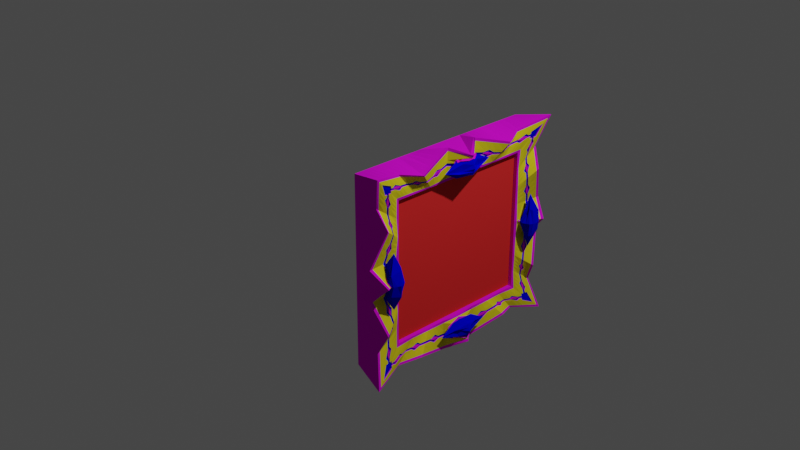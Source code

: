 # Source: FakeTV.blend  (saved by Blender 3.5.10; exported with 4.5.12 LTS)
import bpy
from mathutils import Matrix  # noqa: F401  (used for matrix-valued properties, if any)

bpy.ops.wm.read_factory_settings(use_empty=True)
scene = bpy.context.scene
scene.name = 'Scene'

# ---- collections
col_collection = bpy.data.collections.new('Collection'); scene.collection.children.link(col_collection)

# ---- materials (node trees are filled in below, after node groups)
mat_material = bpy.data.materials.new('Material')
mat_material.alpha_threshold = 0.0
mat_material.use_transparent_shadow = False
mat_material.diffuse_color = (0.8, 0.6857, 0.01783, 1.0)
mat_material.roughness = 0.5
mat_material.line_color = (0.0, 0.0, 0.0, 1.0)
mat_material_001 = bpy.data.materials.new('Material.001')
mat_material_001.use_transparent_shadow = False
mat_material_001.diffuse_color = (0.8, 0.03107, 0.03107, 1.0)
mat_material_002 = bpy.data.materials.new('Material.002')
mat_material_002.use_transparent_shadow = False
mat_material_002.diffuse_color = (0.8, 0.006109, 0.7619, 1.0)
mat_material_003 = bpy.data.materials.new('Material.003')
mat_material_003.use_transparent_shadow = False
mat_material_003.diffuse_color = (0.000532, 0.001344, 0.8, 1.0)

# ---- material node trees

# ---- world
world_world = bpy.data.worlds.new('World'); scene.world = world_world
world_world.use_nodes = True; world_world.node_tree.nodes.clear()
_N = world_world.node_tree.nodes; _L = world_world.node_tree.links
n0 = _N.new('ShaderNodeOutputWorld'); n0.name = 'World Output'; n0.location = (300, 300)
n1 = _N.new('ShaderNodeBackground'); n1.name = 'Background'; n1.location = (10, 300)
n1.inputs[0].default_value = (0.05088, 0.05088, 0.05088, 1.0)
_L.new(n1.outputs[0], n0.inputs[0])
n0.is_active_output = True
world_world.color = (0.05088, 0.05088, 0.05088)
world_world.use_sun_shadow = False
world_world.sun_shadow_jitter_overblur = 0.0

# ---- cameras
cam_camera = bpy.data.cameras.new('Camera')
cam_camera.clip_end = 100.0
cam_camera.ortho_scale = 7.314

# ---- lights
light_light = bpy.data.lights.new('Light', 'POINT')
light_light.transmission_factor = 0.0
light_light.energy = 1000.0
light_light.shadow_soft_size = 0.1
light_light.shadow_maximum_resolution = 0.006
light_light.use_absolute_resolution = True

# ---- meshes
me_cube = bpy.data.meshes.new('Cube')
me_cube.from_pydata([(0.8418, -0.8, 0.75), (0.8418, -0.8, 0.0), (0.9479, -1.15, 1.089), (1.001, -1.067, 0.0), (0.8004, -0.8, 0.75), (0.8004, -0.8, 0.0), (0.8004, 0.0, 0.0), (1.001, 0.0, 1.0), (0.8418, 0.0, 0.75), (0.8004, 0.0, 0.75), (0.8418, -1.067, 0.75), (0.9406, -1.019, 0.5446), (0.8418, -1.154, 0.1678), (0.8418, -0.8, 0.5625), (0.8418, -0.8, 0.375), (0.8418, -0.8, 0.1875), (0.8004, -0.8, 0.5625), (0.8004, -0.8, 0.375), (0.8004, -0.8, 0.1875), (0.8418, -0.8, 1.0), (0.9406, -0.5809, 0.9554), (0.8418, -0.179, 1.082), (0.8004, -0.6, 0.75), (0.8004, -0.4, 0.75), (0.8004, -0.2, 0.75), (0.8418, -0.6, 0.75), (0.8418, -0.4, 0.75), (0.8418, -0.2, 0.75), (0.5587, -1.067, 1.0), (0.5587, -1.067, 0.0), (0.5587, 0.0, 1.0), (0.5587, -1.067, 0.25), (0.5587, -1.067, 0.5), (0.5587, -1.067, 0.75), (0.5587, -0.2667, 1.0), (0.5587, -0.5333, 1.0), (0.5587, -0.8, 1.0), (0.8418, -1.119, 0.1698), (0.8135, -1.146, 0.176), (0.9571, -1.067, 0.0), (0.9854, -1.04, 0.0), (0.8418, -0.1811, 1.049), (0.8135, -0.1878, 1.074), (0.9571, 0.0, 1.0), (0.9854, 0.0, 0.975), (0.9373, -1.115, 1.055), (0.909, -1.142, 1.08), (0.8418, -1.04, 0.7312), (0.8135, -1.067, 0.75), (0.9307, -0.9972, 0.5277), (0.9024, -1.024, 0.5402), (0.8418, -0.78, 0.975), (0.8135, -0.8, 1.0), (0.9307, -0.5628, 0.9348), (0.9024, -0.5762, 0.9598), (0.8283, -0.8, 0.1875), (0.8418, -0.8319, 0.1857), (0.8283, -0.8, 0.0), (0.8561, -0.824, 0.0), (0.8283, -0.2, 0.75), (0.8418, -0.1981, 0.7799), (0.8283, 0.0, 0.75), (0.8561, 0.0, 0.7725), (0.8283, -0.8, 0.75), (0.8513, -0.8315, 0.7805), (0.8283, -0.8, 0.5625), (0.8418, -0.824, 0.5794), (0.8283, -0.8, 0.375), (0.8507, -0.8197, 0.3903), (0.8283, -0.6, 0.75), (0.8418, -0.618, 0.7725), (0.8283, -0.4, 0.75), (0.8507, -0.4163, 0.7685), (0.9208, -0.932, 0.0), (0.9208, 0.0, 0.8737), (0.8863, -0.4815, 0.8425), (0.8951, -0.4976, 0.8608), (0.8418, -0.6901, 0.8626), (0.8418, -0.7079, 0.8849), (0.8863, -0.8987, 0.4514), (0.8951, -0.9182, 0.4665), (0.8418, -0.9596, 0.1786), (0.8418, -0.9912, 0.1769), (0.8418, -0.9201, 0.647), (0.8418, -0.9439, 0.6637), (0.9137, 0.0, 0.8626), (0.9279, 0.0, 0.8849), (0.8418, -0.1905, 0.8996), (0.8418, -0.1887, 0.9292), (0.9137, -0.9201, 0.0), (0.9279, -0.9439, 0.0), (0.904, -0.5139, 0.8793), (0.8418, -0.7259, 0.9074), (0.904, -0.9379, 0.4818), (0.8418, -1.023, 0.1751), (0.8418, -0.9679, 0.6806), (0.9423, 0.0, 0.9074), (0.8418, -0.1868, 0.9592), (0.9423, -0.9679, 0.0), (0.8774, -0.4652, 0.824), (0.8418, -0.6721, 0.8401), (0.88, -0.9263, 0.8723), (0.8774, -0.8789, 0.4361), (0.8418, -0.9277, 0.1804), (0.8418, -0.8961, 0.6301), (0.8993, 0.0, 0.8401), (0.8418, -0.1924, 0.8697), (0.8993, -0.8961, 0.0), (0.8912, -1.087, 0.3562), (0.8418, -0.8, 0.2812), (0.8004, -0.8, 0.2812), (0.5587, -1.067, 0.375), (0.8863, -1.058, 0.3487), (0.8579, -1.085, 0.3581), (0.8283, -0.8, 0.2812), (0.8462, -0.8258, 0.288), (0.8662, -0.9419, 0.3184), (0.8684, -0.9547, 0.3217), (0.864, -0.9291, 0.315), (0.8729, -0.9805, 0.3285), (0.8596, -0.9033, 0.3083), (0.8912, -1.043, 0.6473), (0.8418, -0.8, 0.4688), (0.8004, -0.8, 0.4688), (0.5587, -1.067, 0.625), (0.8579, -1.045, 0.6451), (0.8863, -1.019, 0.6295), (0.8462, -0.8219, 0.4848), (0.8283, -0.8, 0.4688), (0.8662, -0.9202, 0.5571), (0.864, -0.9094, 0.5492), (0.8684, -0.931, 0.5651), (0.8729, -0.9529, 0.5812), (0.8596, -0.8875, 0.5331), (0.8949, -1.109, 0.9197), (0.8418, -0.8, 0.6562), (0.8004, -0.8, 0.6562), (0.5587, -1.067, 0.875), (0.8612, -1.104, 0.9152), (0.8895, -1.078, 0.8933), (0.8465, -0.8278, 0.68), (0.8283, -0.8, 0.6562), (0.868, -0.9527, 0.7867), (0.8704, -0.9665, 0.7984), (0.8657, -0.939, 0.7749), (0.8752, -0.9943, 0.8221), (0.8609, -0.9112, 0.7512), (0.8949, -0.9752, 1.045), (0.8004, -0.7, 0.75), (0.8418, -0.7, 0.75), (0.5587, -0.9333, 1.0), (0.8895, -0.9477, 1.015), (0.8612, -0.971, 1.04), (0.8283, -0.7, 0.75), (0.8465, -0.7248, 0.7765), (0.868, -0.8362, 0.8959), (0.8704, -0.8485, 0.909), (0.8657, -0.824, 0.8827), (0.8752, -0.8733, 0.9356), (0.8609, -0.7992, 0.8562), (0.8912, -0.6905, 0.9777), (0.8004, -0.5, 0.75), (0.8418, -0.5, 0.75), (0.5587, -0.6667, 1.0), (0.8863, -0.6714, 0.9549), (0.8579, -0.6881, 0.9799), (0.8283, -0.5, 0.75), (0.8462, -0.5171, 0.7705), (0.8662, -0.5943, 0.8627), (0.8684, -0.6028, 0.8729), (0.864, -0.5858, 0.8526), (0.8729, -0.6199, 0.8934), (0.8596, -0.5686, 0.832), (0.8912, -0.38, 1.019), (0.8004, -0.3, 0.75), (0.8418, -0.3, 0.75), (0.5587, -0.4, 1.0), (0.8579, -0.382, 1.017), (0.8863, -0.372, 0.9919), (0.8462, -0.3072, 0.7742), (0.8283, -0.3, 0.75), (0.8662, -0.3396, 0.883), (0.864, -0.336, 0.8711), (0.8684, -0.3431, 0.895), (0.8729, -0.3504, 0.9192), (0.8596, -0.3288, 0.8469), (0.848, -0.8234, 0.3289), (0.8444, -0.8282, 0.2471), (0.8525, -0.9131, 0.2571), (0.8667, -0.8936, 0.3594), (0.8791, -0.9401, 0.3796), (0.8578, -0.9693, 0.2638), (0.8604, -0.9976, 0.2671), (0.8853, -0.9635, 0.3898), (0.8551, -0.9413, 0.2605), (0.8729, -0.917, 0.3696), (0.8685, -1.082, 0.2771), (0.904, -1.034, 0.4203), (0.8564, -0.9553, 0.2621), (0.876, -0.9285, 0.3746), (0.8283, -0.8, 0.2438), (0.8283, -0.8, 0.3187), (0.8004, -0.8, 0.2438), (0.8004, -0.8, 0.3187), (0.8757, -1.06, 0.4309), (0.8402, -1.109, 0.2853), (0.5587, -1.067, 0.325), (0.5587, -1.067, 0.425), (0.8418, -0.8, 0.2438), (0.8418, -0.8, 0.3187), (0.8714, -1.114, 0.2809), (0.911, -1.06, 0.4316), (0.8444, -0.8227, 0.5226), (0.848, -0.821, 0.447), (0.8667, -0.8841, 0.4943), (0.8525, -0.8909, 0.5719), (0.8578, -0.9362, 0.6045), (0.8791, -0.9259, 0.5257), (0.8853, -0.9469, 0.5414), (0.8604, -0.9589, 0.6209), (0.904, -1.01, 0.5887), (0.8685, -1.027, 0.6702), (0.8729, -0.9051, 0.5101), (0.8551, -0.9137, 0.5883), (0.876, -0.9155, 0.5179), (0.8564, -0.9249, 0.5964), (0.8283, -0.8, 0.4313), (0.8283, -0.8, 0.5063), (0.8004, -0.8, 0.4313), (0.8004, -0.8, 0.5063), (0.8418, -0.8, 0.4313), (0.8418, -0.8, 0.5063), (0.8402, -1.054, 0.687), (0.8757, -1.037, 0.6031), (0.5587, -1.067, 0.575), (0.5587, -1.067, 0.675), (0.911, -1.033, 0.6062), (0.8714, -1.052, 0.6884), (0.8485, -0.8293, 0.7202), (0.8446, -0.8263, 0.6397), (0.8532, -0.9051, 0.7027), (0.8685, -0.9172, 0.7996), (0.8819, -0.9755, 0.8523), (0.859, -0.9574, 0.7445), (0.8618, -0.9837, 0.7655), (0.8886, -1.005, 0.8788), (0.8561, -0.9314, 0.7237), (0.8752, -0.9465, 0.8261), (0.8704, -1.063, 0.8285), (0.9087, -1.093, 0.9582), (0.8575, -0.9444, 0.7341), (0.8786, -0.961, 0.8392), (0.8283, -0.8, 0.6187), (0.8283, -0.8, 0.6938), (0.8004, -0.8, 0.6187), (0.8004, -0.8, 0.6938), (0.8418, -0.8, 0.6187), (0.8418, -0.8, 0.6938), (0.8803, -1.119, 0.9813), (0.8421, -1.089, 0.8491), (0.5587, -1.067, 0.825), (0.5587, -1.067, 0.925), (0.8736, -1.092, 0.8518), (0.9161, -1.125, 0.9876), (0.8446, -0.6821, 0.7749), (0.8485, -0.7675, 0.7781), (0.8685, -0.85, 0.8626), (0.8532, -0.7483, 0.8497), (0.859, -0.7923, 0.8994), (0.8819, -0.9047, 0.9186), (0.8886, -0.9322, 0.9468), (0.8618, -0.8144, 0.9243), (0.8752, -0.8775, 0.8908), (0.8561, -0.7704, 0.8747), (0.9087, -1.015, 1.031), (0.8704, -0.8806, 0.9991), (0.8786, -0.8911, 0.9047), (0.8575, -0.7813, 0.887), (0.8283, -0.74, 0.75), (0.8283, -0.66, 0.75), (0.8004, -0.66, 0.75), (0.8004, -0.74, 0.75), (0.5587, -0.9867, 1.0), (0.5587, -0.88, 1.0), (0.8421, -0.9026, 1.024), (0.8803, -1.039, 1.056), (0.8418, -0.66, 0.75), (0.8418, -0.74, 0.75), (0.8736, -0.9051, 1.027), (0.9161, -1.045, 1.063), (0.848, -0.4768, 0.7697), (0.8444, -0.5575, 0.7713), (0.8525, -0.61, 0.8353), (0.8667, -0.5273, 0.8288), (0.8791, -0.5607, 0.868), (0.8578, -0.6448, 0.8777), (0.8604, -0.6623, 0.899), (0.8853, -0.5775, 0.8877), (0.8551, -0.6275, 0.8566), (0.8729, -0.5441, 0.8485), (0.8685, -0.7149, 0.963), (0.904, -0.628, 0.9469), (0.8564, -0.6362, 0.8671), (0.876, -0.5524, 0.8583), (0.8283, -0.54, 0.75), (0.8283, -0.46, 0.75), (0.8004, -0.46, 0.75), (0.8004, -0.54, 0.75), (0.5587, -0.72, 1.0), (0.5587, -0.6133, 1.0), (0.8757, -0.6433, 0.9719), (0.8402, -0.7329, 0.988), (0.8418, -0.46, 0.75), (0.8418, -0.54, 0.75), (0.911, -0.6466, 0.9688), (0.8714, -0.7343, 0.9866), (0.8444, -0.2636, 0.7765), (0.848, -0.3508, 0.7719), (0.8667, -0.3834, 0.8377), (0.8525, -0.2743, 0.856), (0.8578, -0.2814, 0.9087), (0.8791, -0.4049, 0.8813), (0.8853, -0.4158, 0.9033), (0.8604, -0.2849, 0.9352), (0.904, -0.4483, 0.9691), (0.8685, -0.2956, 1.015), (0.8729, -0.3942, 0.8596), (0.8551, -0.2778, 0.8825), (0.876, -0.3996, 0.8705), (0.8564, -0.2796, 0.8956), (0.8283, -0.34, 0.75), (0.8283, -0.26, 0.75), (0.8004, -0.26, 0.75), (0.8004, -0.34, 0.75), (0.8418, -0.26, 0.75), (0.8418, -0.34, 0.75), (0.5587, -0.4533, 1.0), (0.5587, -0.3467, 1.0), (0.8402, -0.3043, 1.04), (0.8757, -0.4597, 0.9941), (0.8714, -0.2996, 1.044), (0.911, -0.4604, 0.9934), (0.923, -1.068, 1.01), (0.887, -0.93, 0.923), (0.8843, -0.9537, 0.8744), (0.8843, -0.928, 0.8984), (0.887, -0.9796, 0.8765), (0.8318, -0.9754, 0.1778), (0.8318, -0.9596, 0.1786), (0.9108, -0.932, 0.0), (0.9037, -0.9201, 0.0), (0.8318, -0.1896, 0.9144), (0.8318, -0.1905, 0.8996), (0.9108, 0.0, 0.8737), (0.9037, 0.0, 0.8626), (0.8843, -0.9735, 0.918), (0.8796, -0.9579, 0.9029), (0.8318, -0.932, 0.6553), (0.8318, -0.9201, 0.647), (0.8807, -0.9084, 0.459), (0.8763, -0.8987, 0.4514), (0.8318, -0.699, 0.8737), (0.8318, -0.6901, 0.8626), (0.8807, -0.4896, 0.8517), (0.8763, -0.4815, 0.8425), (0.8318, -0.9912, 0.1769), (0.9179, -0.9439, 0.0), (0.8318, -0.1887, 0.9292), (0.9179, 0.0, 0.8849), (0.889, -0.9891, 0.9331), (0.8318, -0.9439, 0.6637), (0.8851, -0.9182, 0.4665), (0.8318, -0.7079, 0.8849), (0.8851, -0.4976, 0.8608), (0.87, -0.9263, 0.8723), (0.8986, -1.021, 0.9637), (0.854, -0.336, 0.8711), (0.8629, -0.3942, 0.8596), (0.8584, -0.6028, 0.8729), (0.8691, -0.5607, 0.868), (0.854, -0.5858, 0.8526), (0.8451, -0.6275, 0.8566), (0.8604, -0.8485, 0.909), (0.849, -0.7923, 0.8994), (0.8557, -0.824, 0.8827), (0.8652, -0.8775, 0.8908), (0.8604, -0.9665, 0.7984), (0.8719, -0.9755, 0.8523), (0.854, -0.9094, 0.5492), (0.8629, -0.9051, 0.5101), (0.8584, -0.9547, 0.3217), (0.8691, -0.9401, 0.3796), (0.854, -0.9291, 0.315), (0.8451, -0.9413, 0.2605), (0.8557, -0.939, 0.7749), (0.8461, -0.9314, 0.7237), (0.8584, -0.931, 0.5651), (0.8478, -0.9362, 0.6045), (0.8584, -0.3431, 0.895), (0.8478, -0.2814, 0.9087), (0.913, -1.068, 1.01), (0.8478, -0.9693, 0.2638), (0.8629, -0.917, 0.3696), (0.8629, -0.9805, 0.3285), (0.8496, -0.9033, 0.3083), (0.8451, -0.9137, 0.5883), (0.8691, -0.9259, 0.5257), (0.8629, -0.9529, 0.5812), (0.8496, -0.8875, 0.5331), (0.849, -0.9574, 0.7445), (0.8652, -0.9465, 0.8261), (0.8652, -0.9943, 0.8221), (0.8509, -0.9112, 0.7512), (0.8719, -0.9047, 0.9186), (0.8461, -0.7704, 0.8747), (0.8652, -0.8733, 0.9356), (0.8509, -0.7992, 0.8562), (0.8478, -0.6448, 0.8777), (0.8629, -0.5441, 0.8485), (0.8629, -0.6199, 0.8934), (0.8496, -0.5686, 0.832), (0.8451, -0.2778, 0.8825), (0.8691, -0.4049, 0.8813), (0.8629, -0.3504, 0.9192), (0.8496, -0.3288, 0.8469), (0.8464, -0.9553, 0.2621), (0.866, -0.9285, 0.3746), (0.866, -0.9155, 0.5179), (0.8464, -0.9249, 0.5964), (0.877, -0.9796, 0.8765), (0.8786, -1.005, 0.8788), (0.8743, -0.9537, 0.8744), (0.8475, -0.9444, 0.7341), (0.8758, -0.9668, 0.8754), (0.8686, -0.961, 0.8392), (0.877, -0.93, 0.923), (0.8786, -0.9322, 0.9468), (0.8743, -0.928, 0.8984), (0.8758, -0.929, 0.9108), (0.8686, -0.8911, 0.9047), (0.8475, -0.7813, 0.887), (0.8464, -0.6362, 0.8671), (0.866, -0.5524, 0.8583), (0.866, -0.3996, 0.8705), (0.8464, -0.2796, 0.8956)], [], [(139, 249, 263, 134), (15, 1, 57, 55), (4, 255, 136, 254, 16, 229, 123, 228, 17, 203, 110, 202, 18, 5, 6), (153, 149, 287, 278), (4, 6, 9, 24, 332, 174, 333, 23, 306, 161, 307, 22, 280, 148, 281), (41, 44, 7, 21), (135, 256, 252, 141), (122, 230, 226, 128), (109, 208, 200, 114), (40, 37, 12, 3), (112, 197, 211, 108), (126, 221, 237, 121), (151, 275, 288, 147), (164, 301, 314, 160), (178, 325, 340, 173), (61, 8, 27, 59), (180, 175, 335, 330), (166, 162, 313, 304), (160, 165, 311, 315), (173, 177, 339, 341), (7, 43, 42, 21), (121, 237, 232, 125), (108, 211, 204, 113), (3, 12, 38, 39), (147, 152, 285, 289), (134, 263, 258, 138), (39, 38, 31, 29), (109, 209, 186, 115), (1, 15, 56, 58), (27, 8, 62, 60), (177, 176, 336, 339), (43, 30, 34, 42), (138, 258, 261, 137), (149, 286, 264, 154), (135, 257, 238, 140), (125, 232, 235, 124), (122, 231, 212, 127), (113, 204, 207, 111), (152, 150, 282, 285), (162, 312, 290, 167), (165, 163, 308, 311), (175, 334, 316, 179), (81, 194, 393, 348), (114, 200, 202, 110), (55, 57, 5, 18), (9, 61, 59, 24), (181, 329, 183), (346, 242, 387, 429), (148, 153, 278, 281), (142, 251, 143), (141, 252, 254, 136), (129, 225, 131), (128, 226, 228, 123), (116, 199, 117), (155, 277, 156), (161, 166, 304, 307), (168, 303, 169), (174, 180, 330, 333), (268, 158, 415, 383), (217, 80, 371, 406), (118, 199, 116), (82, 90, 366, 365), (143, 251, 434, 386), (84, 216, 397, 370), (250, 143, 386, 432), (191, 82, 365, 401), (185, 319, 327), (171, 297, 301, 164), (172, 293, 299), (158, 271, 275, 151), (159, 267, 273), (145, 245, 249, 139), (251, 144, 394, 434), (119, 193, 197, 112), (183, 329, 444, 398), (98, 94, 37, 40), (146, 241, 247), (132, 219, 221, 126), (97, 96, 44, 41), (106, 105, 85, 87), (184, 323, 325, 178), (107, 103, 81, 89), (80, 190, 391, 371), (88, 86, 96, 97), (144, 250, 432, 394), (90, 82, 94, 98), (182, 328, 443, 376), (146, 247, 410, 412), (329, 182, 376, 444), (246, 146, 412, 395), (58, 56, 103, 107), (60, 62, 105, 106), (140, 238, 241, 146), (115, 186, 189, 120), (127, 212, 215, 133), (154, 264, 267, 159), (167, 290, 293, 172), (179, 316, 319, 185), (187, 115, 120, 188), (328, 183, 398, 443), (188, 120, 194), (192, 119, 112, 196), (242, 145, 411, 387), (185, 327, 421, 424), (201, 114, 110, 203), (205, 113, 111, 206), (208, 109, 115, 187), (210, 108, 113, 205), (196, 112, 108, 210), (209, 109, 114, 201), (213, 127, 133, 214), (145, 243, 409, 411), (218, 132, 126, 220), (214, 133, 222), (326, 185, 424, 377), (227, 128, 123, 229), (224, 131, 396, 427), (230, 122, 127, 213), (233, 125, 124, 234), (236, 121, 125, 233), (220, 126, 121, 236), (231, 122, 128, 227), (239, 140, 146, 240), (184, 321, 422, 423), (240, 146, 246), (244, 145, 139, 248), (131, 225, 428, 396), (253, 141, 136, 255), (320, 184, 423, 399), (256, 135, 140, 239), (259, 138, 137, 260), (262, 134, 138, 259), (257, 135, 141, 253), (248, 139, 134, 262), (265, 154, 159, 266), (225, 130, 388, 428), (266, 159, 272), (270, 158, 151, 274), (302, 169, 378, 441), (276, 155, 156), (280, 279, 153, 148), (284, 283, 150, 152), (287, 149, 154, 265), (288, 284, 152, 147), (274, 151, 147, 289), (279, 286, 149, 153), (291, 167, 172, 292), (130, 224, 427, 388), (292, 172, 298), (296, 171, 164, 300), (169, 303, 442, 378), (222, 133, 408, 389), (306, 305, 166, 161), (310, 309, 163, 165), (313, 162, 167, 291), (314, 310, 165, 160), (305, 312, 162, 166), (300, 164, 160, 315), (317, 179, 185, 318), (170, 302, 441, 380), (322, 184, 178, 324), (318, 185, 326), (270, 342, 400, 436), (332, 331, 180, 174), (328, 181, 183), (335, 175, 179, 317), (338, 337, 176, 177), (340, 338, 177, 173), (331, 334, 175, 180), (324, 178, 173, 341), (186, 68, 102, 189), (15, 208, 187, 56), (56, 187, 188, 103), (189, 102, 79, 195), (190, 80, 93, 193), (327, 87, 352, 421), (82, 191, 192, 94), (193, 93, 49, 197), (103, 188, 194, 81), (133, 223, 405, 408), (94, 192, 196, 37), (197, 49, 11, 211), (303, 170, 380, 442), (343, 270, 436, 435), (200, 55, 18, 202), (14, 209, 201, 67), (67, 201, 203, 17), (204, 50, 32, 207), (12, 210, 205, 38), (38, 205, 206, 31), (208, 15, 55, 200), (209, 14, 68, 186), (37, 196, 210, 12), (211, 11, 50, 204), (212, 66, 104, 215), (14, 230, 213, 68), (68, 213, 214, 102), (215, 104, 83, 223), (216, 84, 95, 219), (75, 326, 377, 364), (80, 217, 218, 93), (219, 95, 47, 221), (93, 218, 220, 49), (221, 47, 10, 237), (102, 214, 222, 79), (132, 217, 406, 407), (172, 299, 418, 420), (74, 86, 368, 353), (226, 67, 17, 228), (13, 231, 227, 65), (65, 227, 229, 16), (230, 14, 67, 226), (231, 13, 66, 212), (232, 48, 33, 235), (11, 236, 233, 50), (50, 233, 234, 32), (49, 220, 236, 11), (237, 10, 48, 232), (238, 64, 101, 241), (13, 256, 239, 66), (66, 239, 240, 104), (241, 101, 344, 247), (242, 346, 245), (216, 132, 407, 397), (84, 243, 244, 95), (245, 342, 45, 249), (104, 240, 246, 83), (298, 172, 420, 381), (95, 244, 248, 47), (249, 45, 2, 263), (245, 346, 429, 430), (117, 199, 426, 390), (252, 65, 16, 254), (0, 257, 253, 63), (63, 253, 255, 4), (256, 13, 65, 252), (257, 0, 64, 238), (258, 46, 28, 261), (10, 262, 259, 48), (48, 259, 260, 33), (47, 248, 262, 10), (263, 2, 46, 258), (264, 70, 100, 267), (0, 287, 265, 64), (64, 265, 266, 101), (267, 100, 77, 273), (268, 78, 92, 271), (171, 295, 417, 419), (299, 75, 364, 418), (271, 92, 51, 275), (101, 266, 272, 345), (90, 73, 349, 366), (198, 117, 390, 425), (275, 51, 19, 288), (294, 171, 419, 379), (77, 298, 381, 362), (281, 278, 63, 4), (69, 25, 286, 279), (22, 69, 279, 280), (285, 282, 28, 46), (52, 36, 283, 284), (289, 285, 46, 2), (286, 25, 70, 264), (278, 287, 0, 63), (19, 52, 284, 288), (45, 274, 289, 2), (290, 72, 99, 293), (25, 313, 291, 70), (70, 291, 292, 100), (293, 99, 75, 299), (294, 76, 91, 297), (342, 245, 430, 400), (78, 295, 296, 92), (297, 91, 53, 301), (100, 292, 298, 77), (118, 198, 425, 392), (92, 296, 300, 51), (301, 53, 20, 314), (273, 77, 362, 414), (157, 276, 439, 384), (307, 304, 69, 22), (71, 26, 312, 305), (23, 71, 305, 306), (311, 308, 36, 52), (54, 35, 309, 310), (315, 311, 52, 19), (312, 26, 72, 290), (304, 313, 25, 69), (20, 54, 310, 314), (51, 300, 315, 19), (316, 60, 106, 319), (26, 335, 317, 72), (72, 317, 318, 99), (319, 106, 87, 327), (320, 88, 97, 323), (85, 74, 353, 354), (76, 321, 322, 91), (323, 97, 41, 325), (91, 322, 324, 53), (325, 41, 21, 340), (99, 318, 326, 75), (101, 345, 437, 374), (321, 76, 373, 422), (199, 118, 392, 426), (333, 330, 71, 23), (59, 27, 334, 331), (24, 59, 331, 332), (334, 27, 60, 316), (330, 335, 26, 71), (339, 336, 35, 54), (42, 34, 337, 338), (341, 339, 54, 20), (21, 42, 338, 340), (53, 324, 341, 20), (119, 192, 191), (119, 190, 193), (195, 120, 189), (345, 272, 385, 437), (277, 157, 384, 440), (198, 118, 116), (117, 198, 116), (344, 101, 374, 431), (132, 216, 219), (132, 218, 217), (223, 133, 215), (88, 320, 399, 367), (224, 130, 129), (225, 129, 130), (223, 83, 358, 405), (131, 224, 129), (145, 244, 243), (145, 242, 245), (89, 81, 348, 350), (194, 120, 404, 393), (250, 144, 142), (251, 142, 144), (143, 250, 142), (247, 344, 431, 410), (158, 268, 271), (158, 270, 269), (156, 277, 440, 382), (295, 78, 372, 417), (79, 222, 389, 360), (120, 195, 402, 404), (277, 155, 157), (276, 157, 155), (171, 294, 297), (171, 296, 295), (83, 246, 395, 358), (276, 156, 382, 439), (303, 168, 170), (302, 170, 168), (76, 294, 379, 373), (169, 302, 168), (184, 320, 323), (184, 322, 321), (87, 85, 354, 352), (190, 119, 403, 391), (269, 343, 435, 413), (329, 181, 182), (328, 182, 181), (159, 273, 414, 416), (73, 89, 350, 349), (86, 88, 367, 368), (119, 191, 401, 403), (78, 268, 383, 372), (272, 159, 416, 385), (195, 79, 360, 402), (243, 84, 370, 409), (270, 343, 269), (342, 270, 274, 45), (158, 269, 413, 415), (349, 347, 365, 366), (351, 353, 368, 367), (380, 418, 442), (384, 414, 440), (388, 405, 428), (394, 410, 434), (352, 354, 353, 351), (376, 421, 444), (350, 348, 347, 349), (408, 405, 388), (404, 402, 392), (398, 399, 423), (396, 397, 407), (390, 391, 403), (386, 387, 411), (382, 383, 415), (378, 379, 419), (401, 390, 403), (393, 392, 425), (425, 390, 401), (406, 396, 407), (389, 388, 427), (427, 396, 406), (409, 386, 411), (395, 394, 432), (432, 386, 409), (413, 382, 415), (385, 384, 439), (417, 378, 419), (381, 380, 441), (441, 378, 417), (422, 398, 423), (377, 376, 443), (347, 425, 401, 365), (402, 360, 359, 426), (348, 393, 425, 347), (426, 359, 371, 391), (359, 427, 406, 371), (405, 358, 357, 428), (360, 389, 427, 359), (428, 357, 370, 397), (357, 432, 409, 370), (410, 431, 433, 434), (358, 395, 432, 357), (434, 433, 429, 387), (355, 438, 435, 369), (369, 435, 436, 375), (414, 362, 361, 440), (375, 436, 400), (356, 437, 438, 355), (440, 361, 372, 383), (361, 441, 417, 372), (418, 364, 363, 442), (362, 381, 441, 361), (442, 363, 373, 379), (363, 443, 422, 373), (421, 352, 351, 444), (364, 377, 443, 363), (444, 351, 367, 399), (393, 404, 392), (426, 392, 402), (390, 426, 391), (389, 408, 388), (396, 428, 397), (395, 412, 394), (410, 394, 412), (386, 434, 387), (385, 416, 384), (414, 384, 416), (382, 413, 439), (382, 440, 383), (381, 420, 380), (418, 380, 420), (378, 442, 379), (377, 424, 376), (421, 376, 424), (398, 422, 443), (398, 444, 399), (429, 433, 355, 369), (431, 374, 356), (437, 356, 374), (400, 430, 375), (435, 438, 439, 413), (430, 429, 369, 375), (438, 437, 385, 439), (433, 431, 356, 355)])
me_cube.polygons.foreach_set('material_index', [2, 2, 1, 2, 1, 2, 2, 2, 2, 2, 2, 2, 2, 2, 2, 2, 2, 2, 2, 2, 2, 2, 2, 2, 2, 2, 2, 2, 2, 2, 2, 2, 2, 2, 2, 2, 2, 2, 2, 2, 2, 2, 2, 2, 2, 2, 2, 2, 2, 2, 2, 2, 2, 2, 2, 2, 2, 2, 2, 2, 2, 2, 2, 2, 2, 2, 0, 0, 0, 0, 0, 0, 2, 0, 2, 0, 0, 0, 0, 0, 0, 0, 2, 0, 2, 0, 2, 2, 2, 2, 0, 0, 0, 0, 0, 0, 0, 0, 0, 2, 0, 0, 2, 2, 2, 2, 2, 2, 2, 2, 0, 2, 0, 0, 2, 2, 2, 2, 2, 2, 2, 2, 0, 2, 0, 0, 2, 2, 2, 2, 2, 2, 2, 2, 0, 2, 0, 0, 2, 2, 2, 2, 2, 2, 2, 2, 0, 2, 0, 0, 2, 2, 2, 2, 2, 2, 2, 2, 0, 2, 0, 0, 2, 2, 2, 2, 2, 2, 2, 2, 0, 2, 0, 0, 0, 2, 0, 0, 0, 2, 0, 2, 2, 2, 2, 2, 2, 2, 2, 2, 2, 2, 2, 2, 0, 2, 0, 0, 0, 2, 0, 0, 0, 2, 0, 2, 2, 2, 2, 2, 2, 2, 2, 2, 2, 2, 2, 2, 0, 2, 0, 0, 0, 2, 0, 0, 0, 2, 0, 2, 2, 2, 2, 2, 2, 2, 2, 2, 2, 2, 2, 2, 0, 2, 0, 0, 0, 2, 2, 0, 0, 2, 2, 2, 2, 2, 2, 2, 2, 2, 2, 2, 2, 2, 2, 2, 0, 2, 0, 0, 0, 2, 0, 0, 0, 2, 0, 2, 2, 2, 2, 2, 2, 2, 2, 2, 2, 2, 2, 2, 0, 2, 0, 0, 0, 2, 0, 0, 0, 2, 0, 2, 2, 2, 2, 2, 2, 2, 2, 2, 2, 2, 2, 2, 0, 0, 0, 2, 2, 2, 2, 2, 0, 0, 0, 2, 2, 2, 2, 2, 0, 0, 2, 2, 2, 2, 2, 2, 0, 0, 2, 2, 2, 2, 2, 2, 0, 0, 2, 2, 2, 2, 2, 2, 0, 0, 2, 2, 2, 2, 2, 2, 2, 2, 2, 2, 2, 2, 2, 0, 0, 2, 3, 3, 3, 3, 3, 3, 3, 3, 3, 3, 3, 3, 3, 3, 3, 3, 3, 3, 3, 3, 3, 3, 3, 3, 3, 3, 3, 3, 3, 3, 3, 3, 3, 3, 3, 3, 3, 3, 3, 3, 3, 3, 3, 3, 3, 3, 3, 3, 3, 3, 3, 3, 3, 3, 3, 3, 3, 3, 3, 3, 3, 3, 3, 3, 3, 3, 3, 3, 3, 3, 3, 3, 3, 3, 3, 3, 3, 3, 3, 3, 3, 3, 3, 3, 3, 3])
_uv = me_cube.uv_layers.new(name='UVMap')
_uv.uv.foreach_set('vector', [0.5909, 0.7462, 0.6031, 0.7462, 0.6063, 0.75, 0.5938, 0.75, 0.4563, 0.7124, 0.4126, 0.7124, 0.4126, 0.7124, 0.4563, 0.7124, 0.5874, 0.7124, 0.5743, 0.7124, 0.5655, 0.7124, 0.5568, 0.7124, 0.5437, 0.7124, 0.5306, 0.7124, 0.5218, 0.7124, 0.5131, 0.7124, 0.5, 0.7124, 0.4869, 0.7124, 0.4782, 0.7124, 0.4694, 0.7124, 0.4563, 0.7124, 0.4126, 0.7124, 0.0, 0.0, 0.514, 0.6233, 0.514, 0.6233, 0.5433, 0.659, 0.5433, 0.659, 0.5874, 0.7124, 0.0, 0.0, 0.0, 0.0, 0.1468, 0.1781, 0.1909, 0.2315, 0.2203, 0.2671, 0.2496, 0.3028, 0.2937, 0.3562, 0.3378, 0.4096, 0.3671, 0.4452, 0.3965, 0.4809, 0.4405, 0.5343, 0.4846, 0.5877, 0.514, 0.6233, 0.5433, 0.659, 0.1553, 0.1866, 0.0, 0.0, 0.0, 0.0, 0.1562, 0.1875, 0.5655, 0.7124, 0.5568, 0.7124, 0.5568, 0.7124, 0.5655, 0.7124, 0.5218, 0.7124, 0.5131, 0.7124, 0.5131, 0.7124, 0.5218, 0.7124, 0.4782, 0.7124, 0.4694, 0.7124, 0.4694, 0.7124, 0.4782, 0.7124, 0.3788, 0.7462, 0.4394, 0.7462, 0.4375, 0.75, 0.375, 0.75, 0.4697, 0.7462, 0.4818, 0.7462, 0.4812, 0.75, 0.4688, 0.75, 0.5303, 0.7462, 0.5424, 0.7462, 0.5437, 0.75, 0.5312, 0.75, 0.5436, 0.653, 0.5125, 0.6156, 0.5156, 0.6187, 0.5469, 0.6562, 0.3883, 0.4664, 0.3572, 0.4291, 0.3594, 0.4313, 0.3906, 0.4688, 0.233, 0.2798, 0.2019, 0.2425, 0.2031, 0.2438, 0.2344, 0.2812, 0.0, 0.0, 0.0, 0.0, 0.1468, 0.1781, 0.1468, 0.1781, 0.2203, 0.2671, 0.2203, 0.2671, 0.2496, 0.3028, 0.2496, 0.3028, 0.3671, 0.4452, 0.3671, 0.4452, 0.3965, 0.4809, 0.3965, 0.4809, 0.3906, 0.4688, 0.3906, 0.4714, 0.4219, 0.5091, 0.4219, 0.5063, 0.2344, 0.2812, 0.2344, 0.2828, 0.2656, 0.3205, 0.2656, 0.3187, 0.0, 0.0, 0.0, 0.0, 0.1562, 0.1886, 0.1562, 0.1875, 0.5312, 0.75, 0.5437, 0.75, 0.5437, 0.7542, 0.5312, 0.7542, 0.4688, 0.75, 0.4812, 0.75, 0.4813, 0.7542, 0.4688, 0.7542, 0.375, 0.75, 0.4375, 0.75, 0.4375, 0.7542, 0.375, 0.7542, 0.5469, 0.6562, 0.5469, 0.6599, 0.5781, 0.6976, 0.5781, 0.6938, 0.5938, 0.75, 0.6063, 0.75, 0.6062, 0.7542, 0.5938, 0.7542, 0.375, 0.7542, 0.4375, 0.7542, 0.4375, 0.792, 0.375, 0.792, 0.4782, 0.7124, 0.4869, 0.7124, 0.4864, 0.7158, 0.4773, 0.7158, 0.4126, 0.7124, 0.4563, 0.7124, 0.4546, 0.7158, 0.4092, 0.7158, 0.1468, 0.1781, 0.0, 0.0, 0.0, 0.0, 0.1477, 0.1789, 0.2344, 0.2828, 0.2344, 0.297, 0.2656, 0.3366, 0.2656, 0.3205, 0.0, 0.0, 0.0, 0.0, 0.1562, 0.198, 0.1562, 0.1886, 0.5938, 0.7542, 0.6062, 0.7542, 0.6062, 0.792, 0.5938, 0.792, 0.514, 0.6233, 0.4846, 0.5877, 0.4874, 0.5905, 0.5169, 0.6263, 0.5655, 0.7124, 0.5743, 0.7124, 0.5772, 0.7158, 0.5681, 0.7158, 0.5312, 0.7542, 0.5437, 0.7542, 0.5438, 0.792, 0.5312, 0.792, 0.5218, 0.7124, 0.5306, 0.7124, 0.5318, 0.7158, 0.5227, 0.7158, 0.4688, 0.7542, 0.4813, 0.7542, 0.4812, 0.792, 0.4688, 0.792, 0.5469, 0.6599, 0.5469, 0.693, 0.5781, 0.7326, 0.5781, 0.6976, 0.3671, 0.4452, 0.3378, 0.4096, 0.3397, 0.4116, 0.3692, 0.4474, 0.3906, 0.4714, 0.3906, 0.495, 0.4219, 0.5346, 0.4219, 0.5091, 0.2203, 0.2671, 0.1909, 0.2315, 0.192, 0.2326, 0.2215, 0.2684, 0.4478, 0.7293, 0.4635, 0.7293, 0.4635, 0.7293, 0.4478, 0.7293, 0.4782, 0.7124, 0.4694, 0.7124, 0.4694, 0.7124, 0.4782, 0.7124, 0.4563, 0.7124, 0.4126, 0.7124, 0.4126, 0.7124, 0.4563, 0.7124, 0.0, 0.0, 0.0, 0.0, 0.1468, 0.1781, 0.1468, 0.1781, 0.2273, 0.2741, 0.197, 0.2376, 0.2279, 0.2748, 0.5964, 0.7327, 0.5915, 0.7327, 0.5915, 0.7327, 0.5964, 0.7327, 0.514, 0.6233, 0.514, 0.6233, 0.5433, 0.659, 0.5433, 0.659, 0.5795, 0.731, 0.5901, 0.731, 0.5808, 0.7327, 0.5655, 0.7124, 0.5568, 0.7124, 0.5568, 0.7124, 0.5655, 0.7124, 0.5265, 0.731, 0.5371, 0.731, 0.5269, 0.7327, 0.5218, 0.7124, 0.5131, 0.7124, 0.5131, 0.7124, 0.5218, 0.7124, 0.4735, 0.731, 0.4841, 0.731, 0.4731, 0.7327, 0.5303, 0.6396, 0.5, 0.6031, 0.5317, 0.6411, 0.3671, 0.4452, 0.3671, 0.4452, 0.3965, 0.4809, 0.3965, 0.4809, 0.3788, 0.4569, 0.3485, 0.4203, 0.3798, 0.4579, 0.2203, 0.2671, 0.2203, 0.2671, 0.2496, 0.3028, 0.2496, 0.3028, 0.5013, 0.6045, 0.5347, 0.6441, 0.5347, 0.6441, 0.5013, 0.6045, 0.5162, 0.7327, 0.5, 0.7327, 0.5, 0.7327, 0.5162, 0.7327, 0.4739, 0.7293, 0.4841, 0.731, 0.4735, 0.731, 0.4462, 0.7327, 0.3923, 0.7327, 0.3923, 0.7327, 0.4462, 0.7327, 0.5808, 0.7327, 0.5901, 0.731, 0.5901, 0.731, 0.5808, 0.7327, 0.5538, 0.7327, 0.5377, 0.7327, 0.5377, 0.7327, 0.5538, 0.7327, 0.5689, 0.731, 0.5808, 0.7327, 0.5808, 0.7327, 0.5689, 0.731, 0.4623, 0.7327, 0.4462, 0.7327, 0.4462, 0.7327, 0.4623, 0.7327, 0.2254, 0.2722, 0.1953, 0.2359, 0.1964, 0.237, 0.3819, 0.46, 0.3514, 0.4232, 0.3572, 0.4291, 0.3883, 0.4664, 0.3756, 0.4537, 0.3455, 0.4174, 0.3475, 0.4194, 0.5347, 0.6441, 0.5041, 0.6073, 0.5125, 0.6156, 0.5436, 0.653, 0.5258, 0.6352, 0.4958, 0.5989, 0.4986, 0.6017, 0.5833, 0.7361, 0.5944, 0.7361, 0.6031, 0.7462, 0.5909, 0.7462, 0.5901, 0.731, 0.5782, 0.7293, 0.5782, 0.7293, 0.5901, 0.731, 0.4722, 0.7361, 0.4833, 0.7361, 0.4818, 0.7462, 0.4697, 0.7462, 0.2279, 0.2748, 0.197, 0.2376, 0.197, 0.2376, 0.2279, 0.2748, 0.3889, 0.7361, 0.4445, 0.7361, 0.4394, 0.7462, 0.3788, 0.7462, 0.5757, 0.7259, 0.5858, 0.7259, 0.5887, 0.7293, 0.5278, 0.7361, 0.5389, 0.7361, 0.5424, 0.7462, 0.5303, 0.7462, 0.1528, 0.184, 0.0, 0.0, 0.0, 0.0, 0.1553, 0.1866, 0.1502, 0.1815, 0.0, 0.0, 0.0, 0.0, 0.1511, 0.1823, 0.2292, 0.276, 0.1986, 0.2392, 0.2019, 0.2425, 0.233, 0.2798, 0.3991, 0.7259, 0.4495, 0.7259, 0.4478, 0.7293, 0.3957, 0.7293, 0.5, 0.7327, 0.4838, 0.7327, 0.4838, 0.7327, 0.5, 0.7327, 0.1519, 0.1832, 0.0, 0.0, 0.0, 0.0, 0.1528, 0.184, 0.5782, 0.7293, 0.5689, 0.731, 0.5689, 0.731, 0.5782, 0.7293, 0.3923, 0.7327, 0.4462, 0.7327, 0.4445, 0.7361, 0.3889, 0.7361, 0.2266, 0.2735, 0.2576, 0.3107, 0.2576, 0.3107, 0.2266, 0.2735, 0.5757, 0.7259, 0.5887, 0.7293, 0.5887, 0.7293, 0.5757, 0.7259, 0.197, 0.2376, 0.2266, 0.2735, 0.2266, 0.2735, 0.197, 0.2376, 0.5678, 0.7293, 0.5757, 0.7259, 0.5757, 0.7259, 0.5678, 0.7293, 0.4092, 0.7158, 0.4546, 0.7158, 0.4495, 0.7259, 0.3991, 0.7259, 0.1477, 0.1789, 0.0, 0.0, 0.0, 0.0, 0.1502, 0.1815, 0.5681, 0.7158, 0.5772, 0.7158, 0.5858, 0.7259, 0.5757, 0.7259, 0.4773, 0.7158, 0.4864, 0.7158, 0.4849, 0.7259, 0.4748, 0.7259, 0.5227, 0.7158, 0.5318, 0.7158, 0.5353, 0.7259, 0.5252, 0.7259, 0.5169, 0.6263, 0.4874, 0.5905, 0.4958, 0.5989, 0.5258, 0.6352, 0.3692, 0.4474, 0.3397, 0.4116, 0.3455, 0.4174, 0.3756, 0.4537, 0.2215, 0.2684, 0.192, 0.2326, 0.1953, 0.2359, 0.2254, 0.2722, 0.4682, 0.7158, 0.4773, 0.7158, 0.4748, 0.7259, 0.4647, 0.7259, 0.2576, 0.3107, 0.2279, 0.2748, 0.2279, 0.2748, 0.2576, 0.3107, 0.4647, 0.7259, 0.4748, 0.7259, 0.4635, 0.7293, 0.4611, 0.7361, 0.4722, 0.7361, 0.4697, 0.7462, 0.4576, 0.7462, 0.5915, 0.7327, 0.5833, 0.7361, 0.5833, 0.7361, 0.5915, 0.7327, 0.2254, 0.2722, 0.1964, 0.237, 0.1964, 0.237, 0.2254, 0.2722, 0.4869, 0.7124, 0.4782, 0.7124, 0.4782, 0.7124, 0.4869, 0.7124, 0.4563, 0.7542, 0.4688, 0.7542, 0.4688, 0.792, 0.4563, 0.792, 0.4694, 0.7124, 0.4782, 0.7124, 0.4773, 0.7158, 0.4682, 0.7158, 0.4562, 0.75, 0.4688, 0.75, 0.4688, 0.7542, 0.4563, 0.7542, 0.4576, 0.7462, 0.4697, 0.7462, 0.4688, 0.75, 0.4562, 0.75, 0.4869, 0.7124, 0.4782, 0.7124, 0.4782, 0.7124, 0.4869, 0.7124, 0.5136, 0.7158, 0.5227, 0.7158, 0.5252, 0.7259, 0.5151, 0.7259, 0.5833, 0.7361, 0.57, 0.7327, 0.57, 0.7327, 0.5833, 0.7361, 0.5167, 0.7361, 0.5278, 0.7361, 0.5303, 0.7462, 0.5182, 0.7462, 0.5151, 0.7259, 0.5252, 0.7259, 0.5156, 0.7293, 0.2568, 0.31, 0.2254, 0.2722, 0.2254, 0.2722, 0.2568, 0.31, 0.5306, 0.7124, 0.5218, 0.7124, 0.5218, 0.7124, 0.5306, 0.7124, 0.5159, 0.731, 0.5269, 0.7327, 0.5269, 0.7327, 0.5159, 0.731, 0.5131, 0.7124, 0.5218, 0.7124, 0.5227, 0.7158, 0.5136, 0.7158, 0.5187, 0.7542, 0.5312, 0.7542, 0.5312, 0.792, 0.5187, 0.792, 0.5187, 0.75, 0.5312, 0.75, 0.5312, 0.7542, 0.5187, 0.7542, 0.5182, 0.7462, 0.5303, 0.7462, 0.5312, 0.75, 0.5187, 0.75, 0.5306, 0.7124, 0.5218, 0.7124, 0.5218, 0.7124, 0.5306, 0.7124, 0.559, 0.7158, 0.5681, 0.7158, 0.5757, 0.7259, 0.5656, 0.7259, 0.2292, 0.276, 0.2583, 0.3114, 0.2583, 0.3114, 0.2292, 0.276, 0.5656, 0.7259, 0.5757, 0.7259, 0.5678, 0.7293, 0.5722, 0.7361, 0.5833, 0.7361, 0.5909, 0.7462, 0.5788, 0.7462, 0.5269, 0.7327, 0.5371, 0.731, 0.5371, 0.731, 0.5269, 0.7327, 0.5743, 0.7124, 0.5655, 0.7124, 0.5655, 0.7124, 0.5743, 0.7124, 0.1975, 0.2381, 0.2292, 0.276, 0.2292, 0.276, 0.1975, 0.2381, 0.5568, 0.7124, 0.5655, 0.7124, 0.5681, 0.7158, 0.559, 0.7158, 0.5813, 0.7542, 0.5938, 0.7542, 0.5938, 0.792, 0.5812, 0.792, 0.5813, 0.75, 0.5938, 0.75, 0.5938, 0.7542, 0.5813, 0.7542, 0.5743, 0.7124, 0.5655, 0.7124, 0.5655, 0.7124, 0.5743, 0.7124, 0.5788, 0.7462, 0.5909, 0.7462, 0.5938, 0.75, 0.5813, 0.75, 0.5465, 0.6621, 0.5169, 0.6263, 0.5258, 0.6352, 0.5559, 0.6715, 0.5371, 0.731, 0.5261, 0.7293, 0.5261, 0.7293, 0.5371, 0.731, 0.5559, 0.6715, 0.5258, 0.6352, 0.559, 0.6746, 0.5652, 0.6809, 0.5347, 0.6441, 0.5436, 0.653, 0.5746, 0.6903, 0.4091, 0.4934, 0.3798, 0.4579, 0.3798, 0.4579, 0.4091, 0.4934, 0.5606, 0.6762, 0.5303, 0.6396, 0.5317, 0.6411, 0.4846, 0.5877, 0.4846, 0.5877, 0.514, 0.6233, 0.514, 0.6233, 0.5156, 0.6222, 0.5156, 0.6534, 0.5469, 0.693, 0.5469, 0.6599, 0.5433, 0.659, 0.514, 0.6233, 0.5169, 0.6263, 0.5465, 0.6621, 0.5156, 0.6187, 0.5156, 0.6222, 0.5469, 0.6599, 0.5469, 0.6562, 0.5746, 0.6903, 0.5436, 0.653, 0.5469, 0.6562, 0.5781, 0.6938, 0.4846, 0.5877, 0.4846, 0.5877, 0.514, 0.6233, 0.514, 0.6233, 0.3988, 0.4831, 0.3692, 0.4474, 0.3756, 0.4537, 0.4056, 0.49, 0.5261, 0.7293, 0.5159, 0.731, 0.5159, 0.731, 0.5261, 0.7293, 0.4056, 0.49, 0.3756, 0.4537, 0.4079, 0.4923, 0.4125, 0.4968, 0.3819, 0.46, 0.3883, 0.4664, 0.4193, 0.5037, 0.3798, 0.4579, 0.3485, 0.4203, 0.3485, 0.4203, 0.3798, 0.4579, 0.5156, 0.7293, 0.5252, 0.7259, 0.5252, 0.7259, 0.5156, 0.7293, 0.3378, 0.4096, 0.3378, 0.4096, 0.3671, 0.4452, 0.3671, 0.4452, 0.3594, 0.4337, 0.3594, 0.4554, 0.3906, 0.495, 0.3906, 0.4714, 0.3965, 0.4809, 0.3671, 0.4452, 0.3692, 0.4474, 0.3988, 0.4831, 0.3594, 0.4313, 0.3594, 0.4337, 0.3906, 0.4714, 0.3906, 0.4688, 0.3378, 0.4096, 0.3378, 0.4096, 0.3671, 0.4452, 0.3671, 0.4452, 0.4193, 0.5037, 0.3883, 0.4664, 0.3906, 0.4688, 0.4219, 0.5063, 0.2511, 0.3042, 0.2215, 0.2684, 0.2254, 0.2722, 0.2554, 0.3085, 0.3777, 0.4558, 0.4091, 0.4934, 0.4091, 0.4934, 0.3777, 0.4558, 0.2597, 0.3128, 0.2292, 0.276, 0.233, 0.2798, 0.264, 0.3172, 0.2554, 0.3085, 0.2254, 0.2722, 0.2568, 0.31, 0.5652, 0.6809, 0.6162, 0.7412, 0.6162, 0.7412, 0.5652, 0.6809, 0.1909, 0.2315, 0.1909, 0.2315, 0.2203, 0.2671, 0.2203, 0.2671, 0.2576, 0.3107, 0.2273, 0.2741, 0.2279, 0.2748, 0.2496, 0.3028, 0.2203, 0.2671, 0.2215, 0.2684, 0.2511, 0.3042, 0.2031, 0.2451, 0.2031, 0.2574, 0.2344, 0.297, 0.2344, 0.2828, 0.2031, 0.2438, 0.2031, 0.2451, 0.2344, 0.2828, 0.2344, 0.2812, 0.1909, 0.2315, 0.1909, 0.2315, 0.2203, 0.2671, 0.2203, 0.2671, 0.264, 0.3172, 0.233, 0.2798, 0.2344, 0.2812, 0.2656, 0.3187, 0.4864, 0.7158, 0.5, 0.7158, 0.5, 0.7259, 0.4849, 0.7259, 0.4563, 0.7124, 0.4694, 0.7124, 0.4682, 0.7158, 0.4546, 0.7158, 0.4546, 0.7158, 0.4682, 0.7158, 0.4647, 0.7259, 0.4495, 0.7259, 0.4849, 0.7259, 0.5, 0.7259, 0.5, 0.7293, 0.4844, 0.7293, 0.4838, 0.7327, 0.5, 0.7327, 0.5, 0.7361, 0.4833, 0.7361, 0.1964, 0.237, 0.1511, 0.1823, 0.1511, 0.1823, 0.1964, 0.237, 0.4462, 0.7327, 0.4623, 0.7327, 0.4611, 0.7361, 0.4445, 0.7361, 0.4833, 0.7361, 0.5, 0.7361, 0.5, 0.7462, 0.4818, 0.7462, 0.4495, 0.7259, 0.4647, 0.7259, 0.4635, 0.7293, 0.4478, 0.7293, 0.5252, 0.7259, 0.5365, 0.7293, 0.5365, 0.7293, 0.5252, 0.7259, 0.4445, 0.7361, 0.4611, 0.7361, 0.4576, 0.7462, 0.4394, 0.7462, 0.4818, 0.7462, 0.5, 0.7462, 0.5, 0.75, 0.4812, 0.75, 0.3485, 0.4203, 0.3777, 0.4558, 0.3777, 0.4558, 0.3485, 0.4203, 0.5758, 0.6942, 0.5652, 0.6809, 0.5652, 0.6809, 0.5758, 0.6942, 0.4694, 0.7124, 0.4563, 0.7124, 0.4563, 0.7124, 0.4694, 0.7124, 0.5, 0.7124, 0.4869, 0.7124, 0.4869, 0.7124, 0.5, 0.7124, 0.5, 0.7124, 0.4869, 0.7124, 0.4869, 0.7124, 0.5, 0.7124, 0.4813, 0.7542, 0.5, 0.7542, 0.5, 0.792, 0.4812, 0.792, 0.4375, 0.75, 0.4562, 0.75, 0.4563, 0.7542, 0.4375, 0.7542, 0.4375, 0.7542, 0.4563, 0.7542, 0.4563, 0.792, 0.4375, 0.792, 0.4694, 0.7124, 0.4563, 0.7124, 0.4563, 0.7124, 0.4694, 0.7124, 0.4869, 0.7124, 0.5, 0.7124, 0.5, 0.7158, 0.4864, 0.7158, 0.4394, 0.7462, 0.4576, 0.7462, 0.4562, 0.75, 0.4375, 0.75, 0.4812, 0.75, 0.5, 0.75, 0.5, 0.7542, 0.4813, 0.7542, 0.5318, 0.7158, 0.5454, 0.7158, 0.5505, 0.7259, 0.5353, 0.7259, 0.5, 0.7124, 0.5131, 0.7124, 0.5136, 0.7158, 0.5, 0.7158, 0.5, 0.7158, 0.5136, 0.7158, 0.5151, 0.7259, 0.5, 0.7259, 0.5353, 0.7259, 0.5505, 0.7259, 0.5522, 0.7293, 0.5365, 0.7293, 0.5377, 0.7327, 0.5538, 0.7327, 0.5555, 0.7361, 0.5389, 0.7361, 0.3022, 0.3647, 0.2568, 0.31, 0.2568, 0.31, 0.3022, 0.3647, 0.5, 0.7327, 0.5162, 0.7327, 0.5167, 0.7361, 0.5, 0.7361, 0.5389, 0.7361, 0.5555, 0.7361, 0.5606, 0.7462, 0.5424, 0.7462, 0.5, 0.7361, 0.5167, 0.7361, 0.5182, 0.7462, 0.5, 0.7462, 0.5424, 0.7462, 0.5606, 0.7462, 0.5625, 0.75, 0.5437, 0.75, 0.5, 0.7259, 0.5151, 0.7259, 0.5156, 0.7293, 0.5, 0.7293, 0.5278, 0.7361, 0.5162, 0.7327, 0.5162, 0.7327, 0.5278, 0.7361, 0.3756, 0.4537, 0.3475, 0.4194, 0.3475, 0.4194, 0.3756, 0.4537, 0.0, 0.0, 0.0, 0.0, 0.0, 0.0, 0.0, 0.0, 0.5131, 0.7124, 0.5, 0.7124, 0.5, 0.7124, 0.5131, 0.7124, 0.5437, 0.7124, 0.5306, 0.7124, 0.5306, 0.7124, 0.5437, 0.7124, 0.5437, 0.7124, 0.5306, 0.7124, 0.5306, 0.7124, 0.5437, 0.7124, 0.5131, 0.7124, 0.5, 0.7124, 0.5, 0.7124, 0.5131, 0.7124, 0.5306, 0.7124, 0.5437, 0.7124, 0.5454, 0.7158, 0.5318, 0.7158, 0.5437, 0.7542, 0.5625, 0.7542, 0.5625, 0.792, 0.5438, 0.792, 0.5, 0.75, 0.5187, 0.75, 0.5187, 0.7542, 0.5, 0.7542, 0.5, 0.7542, 0.5187, 0.7542, 0.5187, 0.792, 0.5, 0.792, 0.5, 0.7462, 0.5182, 0.7462, 0.5187, 0.75, 0.5, 0.75, 0.5437, 0.75, 0.5625, 0.75, 0.5625, 0.7542, 0.5437, 0.7542, 0.5772, 0.7158, 0.5908, 0.7158, 0.6009, 0.7259, 0.5858, 0.7259, 0.5437, 0.7124, 0.5568, 0.7124, 0.559, 0.7158, 0.5454, 0.7158, 0.5454, 0.7158, 0.559, 0.7158, 0.5656, 0.7259, 0.5505, 0.7259, 0.5858, 0.7259, 0.6009, 0.7259, 0.5985, 0.7293, 0.5887, 0.7293, 0.5915, 0.7327, 0.5964, 0.7327, 0.5944, 0.7361, 0.5377, 0.7327, 0.5278, 0.7361, 0.5278, 0.7361, 0.5377, 0.7327, 0.5538, 0.7327, 0.57, 0.7327, 0.5722, 0.7361, 0.5555, 0.7361, 0.5944, 0.7361, 0.6162, 0.7412, 0.6212, 0.7462, 0.6031, 0.7462, 0.5505, 0.7259, 0.5656, 0.7259, 0.5678, 0.7293, 0.5522, 0.7293, 0.4079, 0.4923, 0.3756, 0.4537, 0.3756, 0.4537, 0.4079, 0.4923, 0.5555, 0.7361, 0.5722, 0.7361, 0.5788, 0.7462, 0.5606, 0.7462, 0.6031, 0.7462, 0.6212, 0.7462, 0.625, 0.75, 0.6063, 0.75, 0.5944, 0.7361, 0.5964, 0.7327, 0.5964, 0.7327, 0.5944, 0.7361, 0.4731, 0.7327, 0.4841, 0.731, 0.4841, 0.731, 0.4731, 0.7327, 0.5568, 0.7124, 0.5437, 0.7124, 0.5437, 0.7124, 0.5568, 0.7124, 0.5874, 0.7124, 0.5743, 0.7124, 0.5743, 0.7124, 0.5874, 0.7124, 0.5874, 0.7124, 0.5743, 0.7124, 0.5743, 0.7124, 0.5874, 0.7124, 0.5568, 0.7124, 0.5437, 0.7124, 0.5437, 0.7124, 0.5568, 0.7124, 0.5743, 0.7124, 0.5874, 0.7124, 0.5908, 0.7158, 0.5772, 0.7158, 0.6062, 0.7542, 0.625, 0.7542, 0.625, 0.792, 0.6062, 0.792, 0.5625, 0.75, 0.5813, 0.75, 0.5813, 0.7542, 0.5625, 0.7542, 0.5625, 0.7542, 0.5813, 0.7542, 0.5812, 0.792, 0.5625, 0.792, 0.5606, 0.7462, 0.5788, 0.7462, 0.5813, 0.75, 0.5625, 0.75, 0.6063, 0.75, 0.625, 0.75, 0.625, 0.7542, 0.6062, 0.7542, 0.4874, 0.5905, 0.4431, 0.5368, 0.4507, 0.5445, 0.4958, 0.5989, 0.5874, 0.7124, 0.5433, 0.659, 0.5465, 0.6621, 0.5908, 0.7158, 0.5908, 0.7158, 0.5465, 0.6621, 0.5559, 0.6715, 0.6009, 0.7259, 0.4958, 0.5989, 0.4507, 0.5445, 0.4532, 0.547, 0.4986, 0.6017, 0.5013, 0.6045, 0.4558, 0.5495, 0.4583, 0.5521, 0.5041, 0.6073, 0.3819, 0.46, 0.4102, 0.4946, 0.4102, 0.4946, 0.3819, 0.46, 0.3475, 0.4194, 0.3022, 0.3647, 0.3022, 0.3647, 0.3475, 0.4194, 0.5041, 0.6073, 0.4583, 0.5521, 0.4659, 0.5597, 0.5125, 0.6156, 0.6009, 0.7259, 0.5559, 0.6715, 0.559, 0.6746, 0.5875, 0.709, 0.0, 0.0, 0.0, 0.0, 0.0, 0.0, 0.0, 0.0, 0.4629, 0.731, 0.4731, 0.7327, 0.4731, 0.7327, 0.4629, 0.731, 0.5125, 0.6156, 0.4659, 0.5597, 0.4688, 0.5625, 0.5156, 0.6187, 0.3494, 0.4213, 0.3819, 0.46, 0.3819, 0.46, 0.3494, 0.4213, 0.4532, 0.547, 0.4079, 0.4923, 0.4079, 0.4923, 0.4532, 0.547, 0.5433, 0.659, 0.5433, 0.659, 0.5874, 0.7124, 0.5874, 0.7124, 0.4405, 0.5343, 0.4405, 0.5343, 0.4846, 0.5877, 0.4846, 0.5877, 0.4405, 0.5343, 0.4405, 0.5343, 0.4846, 0.5877, 0.4846, 0.5877, 0.5781, 0.6976, 0.5781, 0.7326, 0.625, 0.792, 0.625, 0.7542, 0.4688, 0.5657, 0.4688, 0.594, 0.5156, 0.6534, 0.5156, 0.6222, 0.5781, 0.6938, 0.5781, 0.6976, 0.625, 0.7542, 0.625, 0.75, 0.4846, 0.5877, 0.4405, 0.5343, 0.4431, 0.5368, 0.4874, 0.5905, 0.5433, 0.659, 0.5433, 0.659, 0.5874, 0.7124, 0.5874, 0.7124, 0.4688, 0.5625, 0.4688, 0.5657, 0.5156, 0.6222, 0.5156, 0.6187, 0.6212, 0.7462, 0.5746, 0.6903, 0.5781, 0.6938, 0.625, 0.75, 0.3397, 0.4116, 0.2954, 0.3579, 0.3005, 0.363, 0.3455, 0.4174, 0.4405, 0.5343, 0.3965, 0.4809, 0.3988, 0.4831, 0.4431, 0.5368, 0.4431, 0.5368, 0.3988, 0.4831, 0.4056, 0.49, 0.4507, 0.5445, 0.3455, 0.4174, 0.3005, 0.363, 0.3022, 0.3647, 0.3475, 0.4194, 0.3494, 0.4213, 0.3038, 0.3663, 0.3055, 0.368, 0.3514, 0.4232, 0.6162, 0.7412, 0.5944, 0.7361, 0.5944, 0.7361, 0.6162, 0.7412, 0.4558, 0.5495, 0.4102, 0.4946, 0.4125, 0.4968, 0.4583, 0.5521, 0.3514, 0.4232, 0.3055, 0.368, 0.3106, 0.3731, 0.3572, 0.4291, 0.4507, 0.5445, 0.4056, 0.49, 0.4079, 0.4923, 0.4532, 0.547, 0.4739, 0.7293, 0.4629, 0.731, 0.4629, 0.731, 0.4739, 0.7293, 0.4583, 0.5521, 0.4125, 0.4968, 0.4193, 0.5037, 0.4659, 0.5597, 0.3572, 0.4291, 0.3106, 0.3731, 0.3125, 0.375, 0.3594, 0.4313, 0.4986, 0.6017, 0.4532, 0.547, 0.4532, 0.547, 0.4986, 0.6017, 0.5288, 0.6382, 0.5606, 0.6762, 0.5606, 0.6762, 0.5288, 0.6382, 0.3965, 0.4809, 0.3965, 0.4809, 0.4405, 0.5343, 0.4405, 0.5343, 0.2937, 0.3562, 0.2937, 0.3562, 0.3378, 0.4096, 0.3378, 0.4096, 0.2937, 0.3562, 0.2937, 0.3562, 0.3378, 0.4096, 0.3378, 0.4096, 0.4219, 0.5091, 0.4219, 0.5346, 0.4688, 0.594, 0.4688, 0.5657, 0.3125, 0.3771, 0.3125, 0.396, 0.3594, 0.4554, 0.3594, 0.4337, 0.4219, 0.5063, 0.4219, 0.5091, 0.4688, 0.5657, 0.4688, 0.5625, 0.3378, 0.4096, 0.2937, 0.3562, 0.2954, 0.3579, 0.3397, 0.4116, 0.3965, 0.4809, 0.3965, 0.4809, 0.4405, 0.5343, 0.4405, 0.5343, 0.3125, 0.375, 0.3125, 0.3771, 0.3594, 0.4337, 0.3594, 0.4313, 0.4659, 0.5597, 0.4193, 0.5037, 0.4219, 0.5063, 0.4688, 0.5625, 0.192, 0.2326, 0.1477, 0.1789, 0.1502, 0.1815, 0.1953, 0.2359, 0.2937, 0.3562, 0.2496, 0.3028, 0.2511, 0.3042, 0.2954, 0.3579, 0.2954, 0.3579, 0.2511, 0.3042, 0.2554, 0.3085, 0.3005, 0.363, 0.1953, 0.2359, 0.1502, 0.1815, 0.1511, 0.1823, 0.1964, 0.237, 0.1975, 0.2381, 0.1519, 0.1832, 0.1528, 0.184, 0.1986, 0.2392, 0.0, 0.0, 0.0, 0.0, 0.0, 0.0, 0.0, 0.0, 0.3038, 0.3663, 0.2583, 0.3114, 0.2597, 0.3128, 0.3055, 0.368, 0.1986, 0.2392, 0.1528, 0.184, 0.1553, 0.1866, 0.2019, 0.2425, 0.3055, 0.368, 0.2597, 0.3128, 0.264, 0.3172, 0.3106, 0.3731, 0.2019, 0.2425, 0.1553, 0.1866, 0.1562, 0.1875, 0.2031, 0.2438, 0.3005, 0.363, 0.2554, 0.3085, 0.2568, 0.31, 0.3022, 0.3647, 0.6009, 0.7259, 0.5875, 0.709, 0.5875, 0.709, 0.6009, 0.7259, 0.2583, 0.3114, 0.3038, 0.3663, 0.3038, 0.3663, 0.2583, 0.3114, 0.4841, 0.731, 0.4739, 0.7293, 0.4739, 0.7293, 0.4841, 0.731, 0.2496, 0.3028, 0.2496, 0.3028, 0.2937, 0.3562, 0.2937, 0.3562, 0.1468, 0.1781, 0.1468, 0.1781, 0.1909, 0.2315, 0.1909, 0.2315, 0.1468, 0.1781, 0.1468, 0.1781, 0.1909, 0.2315, 0.1909, 0.2315, 0.1909, 0.2315, 0.1468, 0.1781, 0.1477, 0.1789, 0.192, 0.2326, 0.2496, 0.3028, 0.2496, 0.3028, 0.2937, 0.3562, 0.2937, 0.3562, 0.2656, 0.3205, 0.2656, 0.3366, 0.3125, 0.396, 0.3125, 0.3771, 0.1562, 0.1886, 0.1562, 0.198, 0.2031, 0.2574, 0.2031, 0.2451, 0.2656, 0.3187, 0.2656, 0.3205, 0.3125, 0.3771, 0.3125, 0.375, 0.1562, 0.1875, 0.1562, 0.1886, 0.2031, 0.2451, 0.2031, 0.2438, 0.3106, 0.3731, 0.264, 0.3172, 0.2656, 0.3187, 0.3125, 0.375, 0.4722, 0.7361, 0.4611, 0.7361, 0.4623, 0.7327, 0.4722, 0.7361, 0.4838, 0.7327, 0.4833, 0.7361, 0.4844, 0.7293, 0.4748, 0.7259, 0.4849, 0.7259, 0.5875, 0.709, 0.559, 0.6746, 0.559, 0.6746, 0.5875, 0.709, 0.5, 0.6031, 0.5288, 0.6382, 0.5288, 0.6382, 0.5, 0.6031, 0.4629, 0.731, 0.4739, 0.7293, 0.4735, 0.731, 0.4731, 0.7327, 0.4629, 0.731, 0.4735, 0.731, 0.5985, 0.7293, 0.6009, 0.7259, 0.6009, 0.7259, 0.5985, 0.7293, 0.5278, 0.7361, 0.5377, 0.7327, 0.5389, 0.7361, 0.5278, 0.7361, 0.5167, 0.7361, 0.5162, 0.7327, 0.5365, 0.7293, 0.5252, 0.7259, 0.5353, 0.7259, 0.1519, 0.1832, 0.1975, 0.2381, 0.1975, 0.2381, 0.1519, 0.1832, 0.5159, 0.731, 0.5261, 0.7293, 0.5265, 0.731, 0.5371, 0.731, 0.5265, 0.731, 0.5261, 0.7293, 0.5365, 0.7293, 0.5522, 0.7293, 0.5522, 0.7293, 0.5365, 0.7293, 0.5269, 0.7327, 0.5159, 0.731, 0.5265, 0.731, 0.5833, 0.7361, 0.5722, 0.7361, 0.57, 0.7327, 0.5833, 0.7361, 0.5915, 0.7327, 0.5944, 0.7361, 0.3957, 0.7293, 0.4478, 0.7293, 0.4478, 0.7293, 0.3957, 0.7293, 0.4635, 0.7293, 0.4748, 0.7259, 0.4748, 0.7259, 0.4635, 0.7293, 0.5689, 0.731, 0.5782, 0.7293, 0.5795, 0.731, 0.5901, 0.731, 0.5795, 0.731, 0.5782, 0.7293, 0.5808, 0.7327, 0.5689, 0.731, 0.5795, 0.731, 0.5887, 0.7293, 0.5985, 0.7293, 0.5985, 0.7293, 0.5887, 0.7293, 0.5347, 0.6441, 0.5013, 0.6045, 0.5041, 0.6073, 0.5347, 0.6441, 0.5652, 0.6809, 0.5621, 0.6777, 0.5317, 0.6411, 0.5, 0.6031, 0.5, 0.6031, 0.5317, 0.6411, 0.4102, 0.4946, 0.4558, 0.5495, 0.4558, 0.5495, 0.4102, 0.4946, 0.5, 0.7293, 0.5156, 0.7293, 0.5156, 0.7293, 0.5, 0.7293, 0.4748, 0.7259, 0.4844, 0.7293, 0.4844, 0.7293, 0.4748, 0.7259, 0.5, 0.6031, 0.5303, 0.6396, 0.5288, 0.6382, 0.5606, 0.6762, 0.5288, 0.6382, 0.5303, 0.6396, 0.3819, 0.46, 0.3494, 0.4213, 0.3514, 0.4232, 0.3819, 0.46, 0.4125, 0.4968, 0.4102, 0.4946, 0.5522, 0.7293, 0.5678, 0.7293, 0.5678, 0.7293, 0.5522, 0.7293, 0.5606, 0.6762, 0.5317, 0.6411, 0.5317, 0.6411, 0.5606, 0.6762, 0.3485, 0.4203, 0.3788, 0.4569, 0.3777, 0.4558, 0.4091, 0.4934, 0.3777, 0.4558, 0.3788, 0.4569, 0.3038, 0.3663, 0.3494, 0.4213, 0.3494, 0.4213, 0.3038, 0.3663, 0.3798, 0.4579, 0.4091, 0.4934, 0.3788, 0.4569, 0.2292, 0.276, 0.1975, 0.2381, 0.1986, 0.2392, 0.2292, 0.276, 0.2597, 0.3128, 0.2583, 0.3114, 0.1511, 0.1823, 0.0, 0.0, 0.0, 0.0, 0.1511, 0.1823, 0.4838, 0.7327, 0.4722, 0.7361, 0.4722, 0.7361, 0.4838, 0.7327, 0.5621, 0.6777, 0.5758, 0.6942, 0.5758, 0.6942, 0.5621, 0.6777, 0.197, 0.2376, 0.2273, 0.2741, 0.2266, 0.2735, 0.2576, 0.3107, 0.2266, 0.2735, 0.2273, 0.2741, 0.5258, 0.6352, 0.4986, 0.6017, 0.4986, 0.6017, 0.5258, 0.6352, 0.0, 0.0, 0.0, 0.0, 0.0, 0.0, 0.0, 0.0, 0.0, 0.0, 0.1519, 0.1832, 0.1519, 0.1832, 0.0, 0.0, 0.4722, 0.7361, 0.4623, 0.7327, 0.4623, 0.7327, 0.4722, 0.7361, 0.4558, 0.5495, 0.5013, 0.6045, 0.5013, 0.6045, 0.4558, 0.5495, 0.559, 0.6746, 0.5258, 0.6352, 0.5258, 0.6352, 0.559, 0.6746, 0.4844, 0.7293, 0.5, 0.7293, 0.5, 0.7293, 0.4844, 0.7293, 0.57, 0.7327, 0.5538, 0.7327, 0.5538, 0.7327, 0.57, 0.7327, 0.5652, 0.6809, 0.5758, 0.6942, 0.5621, 0.6777, 0.6162, 0.7412, 0.5652, 0.6809, 0.5746, 0.6903, 0.6212, 0.7462, 0.5347, 0.6441, 0.5621, 0.6777, 0.5621, 0.6777, 0.5347, 0.6441, 0.394, 0.731, 0.447, 0.731, 0.4462, 0.7327, 0.3923, 0.7327, 0.1515, 0.1828, 0.0, 0.0, 0.0, 0.0, 0.1519, 0.1832, 0.3777, 0.4558, 0.3475, 0.4194, 0.3485, 0.4203, 0.5288, 0.6382, 0.4986, 0.6017, 0.5, 0.6031, 0.5261, 0.7293, 0.5365, 0.7293, 0.5371, 0.731, 0.5782, 0.7293, 0.5887, 0.7293, 0.5901, 0.731, 0.1511, 0.1823, 0.0, 0.0, 0.0, 0.0, 0.1515, 0.1828, 0.2266, 0.2735, 0.1964, 0.237, 0.197, 0.2376, 0.3957, 0.7293, 0.4478, 0.7293, 0.447, 0.731, 0.394, 0.731, 0.5252, 0.7259, 0.5365, 0.7293, 0.5261, 0.7293, 0.4748, 0.7259, 0.4844, 0.7293, 0.4739, 0.7293, 0.2279, 0.2748, 0.1975, 0.2381, 0.2292, 0.276, 0.5269, 0.7327, 0.5377, 0.7327, 0.5278, 0.7361, 0.4731, 0.7327, 0.4838, 0.7327, 0.4722, 0.7361, 0.5808, 0.7327, 0.5915, 0.7327, 0.5833, 0.7361, 0.5317, 0.6411, 0.5013, 0.6045, 0.5347, 0.6441, 0.3798, 0.4579, 0.3494, 0.4213, 0.3819, 0.46, 0.4623, 0.7327, 0.4731, 0.7327, 0.4722, 0.7361, 0.4635, 0.7293, 0.4739, 0.7293, 0.4629, 0.731, 0.4629, 0.731, 0.4731, 0.7327, 0.4623, 0.7327, 0.5162, 0.7327, 0.5269, 0.7327, 0.5278, 0.7361, 0.5156, 0.7293, 0.5261, 0.7293, 0.5159, 0.731, 0.5159, 0.731, 0.5269, 0.7327, 0.5162, 0.7327, 0.57, 0.7327, 0.5808, 0.7327, 0.5833, 0.7361, 0.5678, 0.7293, 0.5782, 0.7293, 0.5689, 0.731, 0.5689, 0.731, 0.5808, 0.7327, 0.57, 0.7327, 0.5621, 0.6777, 0.5317, 0.6411, 0.5347, 0.6441, 0.559, 0.6746, 0.5288, 0.6382, 0.5606, 0.6762, 0.4102, 0.4946, 0.3798, 0.4579, 0.3819, 0.46, 0.4079, 0.4923, 0.3777, 0.4558, 0.4091, 0.4934, 0.4091, 0.4934, 0.3798, 0.4579, 0.4102, 0.4946, 0.2583, 0.3114, 0.2279, 0.2748, 0.2292, 0.276, 0.2568, 0.31, 0.2266, 0.2735, 0.2576, 0.3107, 0.447, 0.731, 0.4629, 0.731, 0.4623, 0.7327, 0.4462, 0.7327, 0.4844, 0.7293, 0.5, 0.7293, 0.5, 0.731, 0.4841, 0.731, 0.4478, 0.7293, 0.4635, 0.7293, 0.4629, 0.731, 0.447, 0.731, 0.4841, 0.731, 0.5, 0.731, 0.5, 0.7327, 0.4838, 0.7327, 0.5, 0.731, 0.5159, 0.731, 0.5162, 0.7327, 0.5, 0.7327, 0.5365, 0.7293, 0.5522, 0.7293, 0.553, 0.731, 0.5371, 0.731, 0.5, 0.7293, 0.5156, 0.7293, 0.5159, 0.731, 0.5, 0.731, 0.5371, 0.731, 0.553, 0.731, 0.5538, 0.7327, 0.5377, 0.7327, 0.553, 0.731, 0.5689, 0.731, 0.57, 0.7327, 0.5538, 0.7327, 0.5887, 0.7293, 0.5985, 0.7293, 0.5974, 0.731, 0.5901, 0.731, 0.5522, 0.7293, 0.5678, 0.7293, 0.5689, 0.731, 0.553, 0.731, 0.5901, 0.731, 0.5974, 0.731, 0.5964, 0.7327, 0.5915, 0.7327, 0.606, 0.731, 0.5814, 0.7014, 0.5758, 0.6942, 0.6077, 0.7327, 0.6077, 0.7327, 0.5758, 0.6942, 0.5652, 0.6809, 0.6111, 0.7361, 0.4986, 0.6017, 0.4532, 0.547, 0.4545, 0.5483, 0.5, 0.6031, 0.6111, 0.7361, 0.5652, 0.6809, 0.6162, 0.7412, 0.6043, 0.7293, 0.5875, 0.709, 0.5814, 0.7014, 0.606, 0.731, 0.5, 0.6031, 0.4545, 0.5483, 0.4558, 0.5495, 0.5013, 0.6045, 0.4545, 0.5483, 0.4091, 0.4934, 0.4102, 0.4946, 0.4558, 0.5495, 0.3475, 0.4194, 0.3022, 0.3647, 0.303, 0.3655, 0.3485, 0.4203, 0.4532, 0.547, 0.4079, 0.4923, 0.4091, 0.4934, 0.4545, 0.5483, 0.3485, 0.4203, 0.303, 0.3655, 0.3038, 0.3663, 0.3494, 0.4213, 0.303, 0.3655, 0.2576, 0.3107, 0.2583, 0.3114, 0.3038, 0.3663, 0.1964, 0.237, 0.1511, 0.1823, 0.1515, 0.1828, 0.197, 0.2376, 0.3022, 0.3647, 0.2568, 0.31, 0.2576, 0.3107, 0.303, 0.3655, 0.197, 0.2376, 0.1515, 0.1828, 0.1519, 0.1832, 0.1975, 0.2381, 0.4635, 0.7293, 0.4748, 0.7259, 0.4739, 0.7293, 0.4841, 0.731, 0.4739, 0.7293, 0.4844, 0.7293, 0.4731, 0.7327, 0.4841, 0.731, 0.4838, 0.7327, 0.5156, 0.7293, 0.5252, 0.7259, 0.5261, 0.7293, 0.5269, 0.7327, 0.5371, 0.731, 0.5377, 0.7327, 0.5678, 0.7293, 0.5757, 0.7259, 0.5782, 0.7293, 0.5887, 0.7293, 0.5782, 0.7293, 0.5757, 0.7259, 0.5808, 0.7327, 0.5901, 0.731, 0.5915, 0.7327, 0.559, 0.6746, 0.5258, 0.6352, 0.5288, 0.6382, 0.4986, 0.6017, 0.5288, 0.6382, 0.5258, 0.6352, 0.5317, 0.6411, 0.5621, 0.6777, 0.5606, 0.6762, 0.5317, 0.6411, 0.5, 0.6031, 0.5013, 0.6045, 0.4079, 0.4923, 0.3756, 0.4537, 0.3777, 0.4558, 0.3475, 0.4194, 0.3777, 0.4558, 0.3756, 0.4537, 0.3798, 0.4579, 0.3485, 0.4203, 0.3494, 0.4213, 0.2568, 0.31, 0.2254, 0.2722, 0.2266, 0.2735, 0.1964, 0.237, 0.2266, 0.2735, 0.2254, 0.2722, 0.2279, 0.2748, 0.2583, 0.3114, 0.2576, 0.3107, 0.2279, 0.2748, 0.197, 0.2376, 0.1975, 0.2381, 0.5964, 0.7327, 0.5974, 0.731, 0.606, 0.731, 0.6077, 0.7327, 0.5985, 0.7293, 0.6009, 0.7259, 0.6043, 0.7293, 0.5875, 0.709, 0.6043, 0.7293, 0.6009, 0.7259, 0.6162, 0.7412, 0.5944, 0.7361, 0.6111, 0.7361, 0.5758, 0.6942, 0.5814, 0.7014, 0.5606, 0.6762, 0.5621, 0.6777, 0.5944, 0.7361, 0.5964, 0.7327, 0.6077, 0.7327, 0.6111, 0.7361, 0.5814, 0.7014, 0.5875, 0.709, 0.559, 0.6746, 0.5606, 0.6762, 0.5974, 0.731, 0.5985, 0.7293, 0.6043, 0.7293, 0.606, 0.731])
me_cube.materials.append(mat_material)
me_cube.materials.append(mat_material_001)
me_cube.materials.append(mat_material_002)
me_cube.materials.append(mat_material_003)
me_cube.use_mirror_vertex_groups = False
me_cube.update()
me_cone = bpy.data.meshes.new('Cone')
me_cone.from_pydata([(0.9208, -0.832, -8.741e-09), (0.9915, -0.8613, -8.741e-09), (1.021, -0.932, -8.741e-09), (0.9915, -1.003, -8.741e-09), (0.9208, -1.032, -8.741e-09), (0.8501, -1.003, -8.741e-09), (0.8208, -0.932, -8.741e-09), (0.8501, -0.8613, -8.741e-09), (0.9208, -0.932, 0.2933), (0.9208, 0.0, 0.9737), (0.9915, 0.0, 0.9445), (1.021, 0.0, 0.8737), (0.9915, 0.0, 0.803), (0.9208, 0.0, 0.7737), (0.8501, 0.0, 0.803), (0.8208, 0.0, 0.8737), (0.8501, 0.0, 0.9445), (0.9208, -0.2933, 0.8737), (0.9561, -0.8466, -8.741e-09), (0.9595, -0.9147, 0.1568), (0.9629, -0.8837, 0.1526), (1.006, -0.8966, -8.741e-09), (0.9918, -0.902, 0.1403), (1.006, -0.9674, -8.741e-09), (0.9734, -1.013, 0.1073), (0.9561, -1.017, -8.741e-09), (0.9635, -1.008, 0.1083), (0.8854, -1.017, -8.741e-09), (0.8664, -0.9831, 0.1806), (0.8354, -0.9674, -8.741e-09), (0.8838, -0.9364, 0.1706), (0.8354, -0.8966, -8.741e-09), (0.903, -0.8606, 0.08913), (0.8854, -0.8466, -8.741e-09), (0.9561, 0.0, 0.9591), (0.9221, -0.1521, 0.9168), (0.9522, -0.09277, 0.9272), (1.006, 0.0, 0.9091), (0.9345, -0.1214, 0.8447), (1.006, 0.0, 0.8384), (0.9536, -0.1453, 0.8376), (0.9561, 0.0, 0.7884), (0.9065, -0.1264, 0.777), (0.8854, 0.0, 0.7884), (0.885, -0.147, 0.8381), (0.8354, 0.0, 0.8384), (0.8899, -0.1405, 0.8813), (0.8354, 0.0, 0.9091), (0.9069, -0.1424, 0.9464), (0.8854, 0.0, 0.9591)], [], [(0, 19, 18), (1, 20, 21), (2, 22, 23), (3, 24, 25), (4, 26, 27), (5, 28, 29), (0, 18, 1, 21, 2, 23, 3, 25, 4, 27, 5, 29, 6, 31, 7, 33), (6, 30, 31), (7, 32, 33), (9, 35, 34), (10, 36, 37), (11, 38, 39), (12, 40, 41), (13, 42, 43), (14, 44, 45), (9, 34, 10, 37, 11, 39, 12, 41, 13, 43, 14, 45, 15, 47, 16, 49), (15, 46, 47), (16, 48, 49), (49, 35, 9), (49, 48, 35), (48, 17, 35), (47, 48, 16), (47, 46, 48), (46, 17, 48), (45, 46, 15), (45, 44, 46), (44, 17, 46), (43, 44, 14), (43, 42, 44), (42, 17, 44), (41, 42, 13), (41, 40, 42), (40, 17, 42), (39, 40, 12), (39, 38, 40), (38, 17, 40), (37, 38, 11), (37, 36, 38), (36, 17, 38), (34, 36, 10), (34, 35, 36), (35, 17, 36), (33, 19, 0), (33, 32, 19), (32, 8, 19), (31, 32, 7), (31, 30, 32), (30, 8, 32), (29, 30, 6), (29, 28, 30), (28, 8, 30), (27, 28, 5), (27, 26, 28), (26, 8, 28), (25, 26, 4), (25, 24, 26), (24, 8, 26), (23, 24, 3), (23, 22, 24), (22, 8, 24), (21, 22, 2), (21, 20, 22), (20, 8, 22), (18, 20, 1), (18, 19, 20), (19, 8, 20)])
_uv = me_cone.uv_layers.new(name='UVMap')
_uv.uv.foreach_set('vector', [0.25, 0.49, 0.25, 0.37, 0.3349, 0.4549, 0.4197, 0.4197, 0.3349, 0.3349, 0.4549, 0.3349, 0.49, 0.25, 0.37, 0.25, 0.4549, 0.1651, 0.4197, 0.08029, 0.3349, 0.1651, 0.3349, 0.04515, 0.25, 0.01, 0.25, 0.13, 0.1651, 0.04515, 0.08029, 0.08029, 0.1651, 0.1651, 0.04515, 0.1651, 0.75, 0.49, 0.8349, 0.4549, 0.9197, 0.4197, 0.9549, 0.3349, 0.99, 0.25, 0.9549, 0.1651, 0.9197, 0.08029, 0.8349, 0.04515, 0.75, 0.01, 0.6651, 0.04515, 0.5803, 0.08029, 0.5451, 0.1651, 0.51, 0.25, 0.5451, 0.3349, 0.5803, 0.4197, 0.6651, 0.4549, 0.01, 0.25, 0.13, 0.25, 0.04515, 0.3349, 0.08029, 0.4197, 0.1651, 0.3349, 0.1651, 0.4549, 0.25, 0.49, 0.25, 0.37, 0.3349, 0.4549, 0.4197, 0.4197, 0.3349, 0.3349, 0.4549, 0.3349, 0.49, 0.25, 0.37, 0.25, 0.4549, 0.1651, 0.4197, 0.08029, 0.3349, 0.1651, 0.3349, 0.04515, 0.25, 0.01, 0.25, 0.13, 0.1651, 0.04515, 0.08029, 0.08029, 0.1651, 0.1651, 0.04515, 0.1651, 0.75, 0.49, 0.8349, 0.4549, 0.9197, 0.4197, 0.9549, 0.3349, 0.99, 0.25, 0.9549, 0.1651, 0.9197, 0.08029, 0.8349, 0.04515, 0.75, 0.01, 0.6651, 0.04515, 0.5803, 0.08029, 0.5451, 0.1651, 0.51, 0.25, 0.5451, 0.3349, 0.5803, 0.4197, 0.6651, 0.4549, 0.01, 0.25, 0.13, 0.25, 0.04515, 0.3349, 0.08029, 0.4197, 0.1651, 0.3349, 0.1651, 0.4549, 0.1651, 0.4549, 0.25, 0.37, 0.25, 0.49, 0.1651, 0.4549, 0.1651, 0.3349, 0.25, 0.37, 0.1651, 0.3349, 0.25, 0.25, 0.25, 0.37, 0.04515, 0.3349, 0.1651, 0.3349, 0.08029, 0.4197, 0.04515, 0.3349, 0.13, 0.25, 0.1651, 0.3349, 0.13, 0.25, 0.25, 0.25, 0.1651, 0.3349, 0.04515, 0.1651, 0.13, 0.25, 0.01, 0.25, 0.04515, 0.1651, 0.1651, 0.1651, 0.13, 0.25, 0.1651, 0.1651, 0.25, 0.25, 0.13, 0.25, 0.1651, 0.04515, 0.1651, 0.1651, 0.08029, 0.08029, 0.1651, 0.04515, 0.25, 0.13, 0.1651, 0.1651, 0.25, 0.13, 0.25, 0.25, 0.1651, 0.1651, 0.3349, 0.04515, 0.25, 0.13, 0.25, 0.01, 0.3349, 0.04515, 0.3349, 0.1651, 0.25, 0.13, 0.3349, 0.1651, 0.25, 0.25, 0.25, 0.13, 0.4549, 0.1651, 0.3349, 0.1651, 0.4197, 0.08029, 0.4549, 0.1651, 0.37, 0.25, 0.3349, 0.1651, 0.37, 0.25, 0.25, 0.25, 0.3349, 0.1651, 0.4549, 0.3349, 0.37, 0.25, 0.49, 0.25, 0.4549, 0.3349, 0.3349, 0.3349, 0.37, 0.25, 0.3349, 0.3349, 0.25, 0.25, 0.37, 0.25, 0.3349, 0.4549, 0.3349, 0.3349, 0.4197, 0.4197, 0.3349, 0.4549, 0.25, 0.37, 0.3349, 0.3349, 0.25, 0.37, 0.25, 0.25, 0.3349, 0.3349, 0.1651, 0.4549, 0.25, 0.37, 0.25, 0.49, 0.1651, 0.4549, 0.1651, 0.3349, 0.25, 0.37, 0.1651, 0.3349, 0.25, 0.25, 0.25, 0.37, 0.04515, 0.3349, 0.1651, 0.3349, 0.08029, 0.4197, 0.04515, 0.3349, 0.13, 0.25, 0.1651, 0.3349, 0.13, 0.25, 0.25, 0.25, 0.1651, 0.3349, 0.04515, 0.1651, 0.13, 0.25, 0.01, 0.25, 0.04515, 0.1651, 0.1651, 0.1651, 0.13, 0.25, 0.1651, 0.1651, 0.25, 0.25, 0.13, 0.25, 0.1651, 0.04515, 0.1651, 0.1651, 0.08029, 0.08029, 0.1651, 0.04515, 0.25, 0.13, 0.1651, 0.1651, 0.25, 0.13, 0.25, 0.25, 0.1651, 0.1651, 0.3349, 0.04515, 0.25, 0.13, 0.25, 0.01, 0.3349, 0.04515, 0.3349, 0.1651, 0.25, 0.13, 0.3349, 0.1651, 0.25, 0.25, 0.25, 0.13, 0.4549, 0.1651, 0.3349, 0.1651, 0.4197, 0.08029, 0.4549, 0.1651, 0.37, 0.25, 0.3349, 0.1651, 0.37, 0.25, 0.25, 0.25, 0.3349, 0.1651, 0.4549, 0.3349, 0.37, 0.25, 0.49, 0.25, 0.4549, 0.3349, 0.3349, 0.3349, 0.37, 0.25, 0.3349, 0.3349, 0.25, 0.25, 0.37, 0.25, 0.3349, 0.4549, 0.3349, 0.3349, 0.4197, 0.4197, 0.3349, 0.4549, 0.25, 0.37, 0.3349, 0.3349, 0.25, 0.37, 0.25, 0.25, 0.3349, 0.3349])
me_cone.materials.append(mat_material_003)
me_cone.update()
me_cube_001 = bpy.data.meshes.new('Cube.001')
me_cube_001.from_pydata([(0.9208, -1.032, 0.0), (0.8501, -1.003, 0.0), (0.8208, -0.932, 0.0), (0.8501, -0.8613, 0.0), (0.9208, 0.0, 0.9737), (0.8501, 0.0, 0.803), (0.8208, 0.0, 0.8737), (0.8501, 0.0, 0.9445), (0.9561, -1.017, 0.0), (0.8854, -1.017, 0.0), (0.8354, -0.9674, 0.0), (0.8354, -0.8966, 0.0), (0.9561, 0.0, 0.9591), (0.8354, 0.0, 0.8384), (0.8354, 0.0, 0.9091), (0.8854, 0.0, 0.9591), (0.8503, -0.9436, 0.06888), (0.8496, -0.934, 0.0781), (0.8524, -0.9012, 0.04443), (0.8514, -0.9098, 0.05638), (0.8553, -0.9546, 0.07024), (0.8501, -0.9748, 0.08564), (0.8728, -0.8519, 0.0), (0.8599, -0.8612, 0.01647), (0.8581, -0.9931, 0.08832), (0.8583, -0.8844, 0.03021), (0.9183, -1.014, 0.04562), (0.8774, -1.003, 0.07632), (0.9687, -1.012, 0.0), (0.9581, -1.017, 0.01205), (0.957, -1.016, 0.01267), (0.9351, -1.024, 0.03628), (0.8835, -0.1406, 0.8365), (0.8703, 0.0, 0.7947), (0.9634, -0.03034, 0.9451), (0.9713, 0.0, 0.9528), (0.8835, -0.1406, 0.8366), (0.883, -0.1411, 0.8381), (0.8871, -0.1333, 0.8791), (0.887, -0.1331, 0.8828), (0.8866, -0.1338, 0.8809), (0.9097, -0.1007, 0.9311), (0.9019, -0.1096, 0.9493), (0.8951, -0.119, 0.9403), (0.8966, -0.1167, 0.9461), (0.9543, -0.04213, 0.9446), (0.9436, -0.05608, 0.9435), (0.9215, -0.08472, 0.942), (0.9289, -1.047, -1.335e-05), (0.9713, -1.029, -1.335e-05), (0.8865, -1.029, -1.335e-05), (0.844, -1.011, -1.335e-05), (0.8265, -0.969, -1.335e-05), (0.844, -0.8417, -1.335e-05), (0.8265, -0.8841, -1.335e-05), (0.8089, -0.9266, -1.335e-05), (0.8435, -0.929, 0.09371), (0.8456, -0.8999, 0.06764), (0.8443, -0.9405, 0.08264), (0.8504, -0.9537, 0.08428), (0.8441, -0.9779, 0.1028), (0.8713, -0.8304, -1.335e-05), (0.8558, -0.8416, 0.01975), (0.8536, -0.9999, 0.106), (0.8539, -0.8695, 0.03624), (0.9259, -1.024, 0.05473), (0.8768, -1.012, 0.09158), (0.9864, -1.023, -1.335e-05), (0.9736, -1.028, 0.01445), (0.9723, -1.028, 0.01519), (0.946, -1.037, 0.04353), (0.8468, -0.8896, 0.0533), (0.9258, 4.688e-05, 0.9876), (0.9683, 4.688e-05, 0.9701), (0.841, 4.688e-05, 0.7828), (0.8234, 4.688e-05, 0.8252), (0.841, 4.688e-05, 0.9525), (0.8234, 4.688e-05, 0.9101), (0.8834, 4.688e-05, 0.9701), (0.8805, -0.1693, 0.8248), (0.8854, -0.1599, 0.874), (0.8853, -0.1597, 0.8784), (0.8848, -0.1605, 0.8763), (0.9126, -0.1208, 0.9364), (0.9032, -0.1315, 0.9583), (0.895, -0.1427, 0.9475), (0.8968, -0.14, 0.9544), (0.9661, -0.0505, 0.9527), (0.9267, -0.1016, 0.9496), (0.9532, -0.06726, 0.9513), (0.9864, 4.688e-05, 0.9625), (0.8058, 4.688e-05, 0.8676), (0.8811, -0.1687, 0.823), (0.8652, 4.688e-05, 0.7727), (0.8811, -0.1687, 0.823), (0.977, -0.03636, 0.9533)], [], [(29, 28, 8), (0, 9, 26, 31), (24, 1, 10, 21), (2, 11, 19, 17), (23, 3, 22), (4, 12, 46, 47), (36, 5, 13, 37), (6, 14, 39, 40), (44, 7, 15, 42), (15, 4, 47, 41), (42, 15, 41), (14, 7, 44, 43), (43, 39, 14), (38, 13, 6, 40), (13, 38, 37), (33, 5, 36, 32), (12, 35, 34, 45), (45, 46, 12), (25, 11, 3, 23), (18, 19, 11, 25), (20, 10, 2, 17, 16), (10, 20, 21), (9, 1, 24, 27), (9, 27, 26), (8, 0, 31, 30), (30, 29, 8), (68, 49, 67), (48, 70, 65, 50), (63, 60, 52, 51), (55, 56, 57, 54), (62, 61, 53), (64, 62, 53, 54), (71, 64, 54, 57), (59, 58, 56, 55, 52), (52, 60, 59), (50, 66, 63, 51), (50, 65, 66), (49, 69, 70, 48), (69, 49, 68), (29, 68, 67, 28), (1, 51, 52, 10), (30, 69, 68, 29), (18, 71, 57, 19), (16, 58, 59, 20), (10, 52, 55, 2), (11, 54, 53, 3), (31, 70, 69, 30), (28, 67, 49, 8), (2, 55, 54, 11), (3, 53, 61, 22), (25, 64, 71, 18), (17, 56, 58, 16), (24, 63, 66, 27), (26, 65, 70, 31), (27, 66, 65, 26), (21, 60, 63, 24), (8, 49, 48, 0), (9, 50, 51, 1), (23, 62, 64, 25), (19, 57, 56, 17), (22, 61, 62, 23), (20, 59, 60, 21), (0, 48, 50, 9), (72, 88, 89, 73), (94, 79, 75, 74), (91, 82, 81, 77), (86, 84, 78, 76), (78, 83, 88, 72), (84, 83, 78), (77, 85, 86, 76), (85, 77, 81), (80, 82, 91, 75), (75, 79, 80), (93, 92, 94, 74), (73, 87, 95, 90), (87, 73, 89), (14, 77, 76, 7), (45, 87, 89, 46), (47, 88, 83, 41), (7, 76, 78, 15), (13, 75, 91, 6), (12, 73, 90, 35), (36, 94, 92, 32), (6, 91, 77, 14), (40, 82, 80, 38), (44, 86, 85, 43), (46, 89, 88, 47), (35, 90, 95, 34), (43, 85, 81, 39), (38, 80, 79, 37), (34, 95, 87, 45), (42, 84, 86, 44), (33, 93, 74, 5), (4, 72, 73, 12), (41, 83, 84, 42), (15, 78, 72, 4), (39, 81, 82, 40), (5, 74, 75, 13), (32, 92, 93, 33), (37, 79, 94, 36)])
me_cube_001.polygons.foreach_set('material_index', [2, 2, 2, 2, 2, 2, 2, 2, 2, 2, 2, 2, 2, 2, 2, 2, 2, 2, 2, 2, 2, 2, 2, 2, 2, 2, 2, 2, 2, 2, 2, 2, 2, 2, 2, 2, 2, 2, 2, 2, 2, 2, 2, 2, 2, 2, 2, 2, 2, 2, 2, 2, 2, 2, 2, 2, 2, 2, 2, 2, 2, 2, 2, 2, 2, 2, 2, 2, 2, 2, 2, 2, 2, 2, 2, 2, 2, 2, 2, 2, 2, 2, 2, 2, 2, 2, 2, 2, 2, 2, 2, 2, 2, 2, 2, 2, 2, 2, 2, 2])
_uv = me_cube_001.uv_layers.new(name='UVMap')
_uv.uv.foreach_set('vector', [0.3349, 0.05862, 0.3651, 0.05768, 0.3349, 0.04515, 0.25, 0.01, 0.1651, 0.04515, 0.2009, 0.08087, 0.25, 0.05019, 0.1218, 0.1218, 0.08029, 0.08029, 0.04515, 0.1651, 0.1021, 0.1651, 0.01, 0.25, 0.04515, 0.3349, 0.07319, 0.3068, 0.06493, 0.25, 0.09598, 0.404, 0.08029, 0.4197, 0.1349, 0.4423, 0.25, 0.49, 0.3349, 0.4549, 0.3036, 0.4236, 0.25, 0.4232, 0.1614, 0.1614, 0.08029, 0.08029, 0.04515, 0.1651, 0.1603, 0.1651, 0.01, 0.25, 0.04515, 0.3349, 0.1255, 0.2545, 0.1243, 0.25, 0.1498, 0.3502, 0.08029, 0.4197, 0.1651, 0.4549, 0.1651, 0.3625, 0.1651, 0.4549, 0.25, 0.49, 0.25, 0.4232, 0.2213, 0.3987, 0.1651, 0.3625, 0.1651, 0.4549, 0.2213, 0.3987, 0.04515, 0.3349, 0.08029, 0.4197, 0.1498, 0.3502, 0.1454, 0.3349, 0.1454, 0.3349, 0.1255, 0.2545, 0.04515, 0.3349, 0.1256, 0.2456, 0.04515, 0.1651, 0.01, 0.25, 0.1243, 0.25, 0.04515, 0.1651, 0.1256, 0.2456, 0.1603, 0.1651, 0.1288, 0.0602, 0.08029, 0.08029, 0.1614, 0.1614, 0.1615, 0.1614, 0.3349, 0.4549, 0.3712, 0.4398, 0.3555, 0.4071, 0.3349, 0.4004, 0.3349, 0.4004, 0.3036, 0.4236, 0.3349, 0.4549, 0.08582, 0.3349, 0.04515, 0.3349, 0.08029, 0.4197, 0.09598, 0.404, 0.07502, 0.3173, 0.07319, 0.3068, 0.04515, 0.3349, 0.08582, 0.3349, 0.08008, 0.2001, 0.04515, 0.1651, 0.01, 0.25, 0.06493, 0.25, 0.06823, 0.2264, 0.04515, 0.1651, 0.08008, 0.2001, 0.1021, 0.1651, 0.1651, 0.04515, 0.08029, 0.08029, 0.1218, 0.1218, 0.1651, 0.09587, 0.1651, 0.04515, 0.1651, 0.09587, 0.2009, 0.08087, 0.3349, 0.04515, 0.25, 0.01, 0.25, 0.05019, 0.3249, 0.05507, 0.3249, 0.05507, 0.3349, 0.05862, 0.3349, 0.04515, 0.3349, 0.05862, 0.3349, 0.04515, 0.3651, 0.05768, 0.25, 0.01, 0.25, 0.05019, 0.2009, 0.08087, 0.1651, 0.04515, 0.1218, 0.1218, 0.1021, 0.1651, 0.04515, 0.1651, 0.08029, 0.08029, 0.01, 0.25, 0.06493, 0.25, 0.07319, 0.3068, 0.04515, 0.3349, 0.09598, 0.404, 0.1349, 0.4423, 0.08029, 0.4197, 0.08582, 0.3349, 0.09598, 0.404, 0.08029, 0.4197, 0.04515, 0.3349, 0.07502, 0.3173, 0.08582, 0.3349, 0.04515, 0.3349, 0.07319, 0.3068, 0.08008, 0.2001, 0.06823, 0.2264, 0.06493, 0.25, 0.01, 0.25, 0.04515, 0.1651, 0.04515, 0.1651, 0.1021, 0.1651, 0.08008, 0.2001, 0.1651, 0.04515, 0.1651, 0.09587, 0.1218, 0.1218, 0.08029, 0.08029, 0.1651, 0.04515, 0.2009, 0.08087, 0.1651, 0.09587, 0.3349, 0.04515, 0.3249, 0.05507, 0.25, 0.05019, 0.25, 0.01, 0.3249, 0.05507, 0.3349, 0.04515, 0.3349, 0.05862, 0.3349, 0.05862, 0.3349, 0.05862, 0.3651, 0.05768, 0.3651, 0.05768, 0.08029, 0.08029, 0.08029, 0.08029, 0.04515, 0.1651, 0.04515, 0.1651, 0.3249, 0.05507, 0.3249, 0.05507, 0.3349, 0.05862, 0.3349, 0.05862, 0.07502, 0.3173, 0.07502, 0.3173, 0.07319, 0.3068, 0.07319, 0.3068, 0.06823, 0.2264, 0.06823, 0.2264, 0.08008, 0.2001, 0.08008, 0.2001, 0.04515, 0.1651, 0.04515, 0.1651, 0.01, 0.25, 0.01, 0.25, 0.04515, 0.3349, 0.04515, 0.3349, 0.08029, 0.4197, 0.08029, 0.4197, 0.25, 0.05019, 0.25, 0.05019, 0.3249, 0.05507, 0.3249, 0.05507, 0.3651, 0.05768, 0.3651, 0.05768, 0.3349, 0.04515, 0.3349, 0.04515, 0.01, 0.25, 0.01, 0.25, 0.04515, 0.3349, 0.04515, 0.3349, 0.08029, 0.4197, 0.08029, 0.4197, 0.1349, 0.4423, 0.1349, 0.4423, 0.08582, 0.3349, 0.08582, 0.3349, 0.07502, 0.3173, 0.07502, 0.3173, 0.06493, 0.25, 0.06493, 0.25, 0.06823, 0.2264, 0.06823, 0.2264, 0.1218, 0.1218, 0.1218, 0.1218, 0.1651, 0.09587, 0.1651, 0.09587, 0.2009, 0.08087, 0.2009, 0.08087, 0.25, 0.05019, 0.25, 0.05019, 0.1651, 0.09587, 0.1651, 0.09587, 0.2009, 0.08087, 0.2009, 0.08087, 0.1021, 0.1651, 0.1021, 0.1651, 0.1218, 0.1218, 0.1218, 0.1218, 0.3349, 0.04515, 0.3349, 0.04515, 0.25, 0.01, 0.25, 0.01, 0.1651, 0.04515, 0.1651, 0.04515, 0.08029, 0.08029, 0.08029, 0.08029, 0.09598, 0.404, 0.09598, 0.404, 0.08582, 0.3349, 0.08582, 0.3349, 0.07319, 0.3068, 0.07319, 0.3068, 0.06493, 0.25, 0.06493, 0.25, 0.1349, 0.4423, 0.1349, 0.4423, 0.09598, 0.404, 0.09598, 0.404, 0.08008, 0.2001, 0.08008, 0.2001, 0.1021, 0.1651, 0.1021, 0.1651, 0.25, 0.01, 0.25, 0.01, 0.1651, 0.04515, 0.1651, 0.04515, 0.25, 0.49, 0.25, 0.4232, 0.3036, 0.4236, 0.3349, 0.4549, 0.1614, 0.1614, 0.1603, 0.1651, 0.04515, 0.1651, 0.08029, 0.08029, 0.01, 0.25, 0.1243, 0.25, 0.1255, 0.2545, 0.04515, 0.3349, 0.1498, 0.3502, 0.1651, 0.3625, 0.1651, 0.4549, 0.08029, 0.4197, 0.1651, 0.4549, 0.2213, 0.3987, 0.25, 0.4232, 0.25, 0.49, 0.1651, 0.3625, 0.2213, 0.3987, 0.1651, 0.4549, 0.04515, 0.3349, 0.1454, 0.3349, 0.1498, 0.3502, 0.08029, 0.4197, 0.1454, 0.3349, 0.04515, 0.3349, 0.1255, 0.2545, 0.1256, 0.2456, 0.1243, 0.25, 0.01, 0.25, 0.04515, 0.1651, 0.04515, 0.1651, 0.1603, 0.1651, 0.1256, 0.2456, 0.1288, 0.0602, 0.1615, 0.1614, 0.1614, 0.1614, 0.08029, 0.08029, 0.3349, 0.4549, 0.3349, 0.4004, 0.3555, 0.4071, 0.3712, 0.4398, 0.3349, 0.4004, 0.3349, 0.4549, 0.3036, 0.4236, 0.04515, 0.3349, 0.04515, 0.3349, 0.08029, 0.4197, 0.08029, 0.4197, 0.3349, 0.4004, 0.3349, 0.4004, 0.3036, 0.4236, 0.3036, 0.4236, 0.25, 0.4232, 0.25, 0.4232, 0.2213, 0.3987, 0.2213, 0.3987, 0.08029, 0.4197, 0.08029, 0.4197, 0.1651, 0.4549, 0.1651, 0.4549, 0.04515, 0.1651, 0.04515, 0.1651, 0.01, 0.25, 0.01, 0.25, 0.3349, 0.4549, 0.3349, 0.4549, 0.3712, 0.4398, 0.3712, 0.4398, 0.1614, 0.1614, 0.1614, 0.1614, 0.1615, 0.1614, 0.1615, 0.1614, 0.01, 0.25, 0.01, 0.25, 0.04515, 0.3349, 0.04515, 0.3349, 0.1243, 0.25, 0.1243, 0.25, 0.1256, 0.2456, 0.1256, 0.2456, 0.1498, 0.3502, 0.1498, 0.3502, 0.1454, 0.3349, 0.1454, 0.3349, 0.3036, 0.4236, 0.3036, 0.4236, 0.25, 0.4232, 0.25, 0.4232, 0.3712, 0.4398, 0.3712, 0.4398, 0.3555, 0.4071, 0.3555, 0.4071, 0.1454, 0.3349, 0.1454, 0.3349, 0.1255, 0.2545, 0.1255, 0.2545, 0.1256, 0.2456, 0.1256, 0.2456, 0.1603, 0.1651, 0.1603, 0.1651, 0.3555, 0.4071, 0.3555, 0.4071, 0.3349, 0.4004, 0.3349, 0.4004, 0.1651, 0.3625, 0.1651, 0.3625, 0.1498, 0.3502, 0.1498, 0.3502, 0.1288, 0.0602, 0.1288, 0.0602, 0.08029, 0.08029, 0.08029, 0.08029, 0.25, 0.49, 0.25, 0.49, 0.3349, 0.4549, 0.3349, 0.4549, 0.2213, 0.3987, 0.2213, 0.3987, 0.1651, 0.3625, 0.1651, 0.3625, 0.1651, 0.4549, 0.1651, 0.4549, 0.25, 0.49, 0.25, 0.49, 0.1255, 0.2545, 0.1255, 0.2545, 0.1243, 0.25, 0.1243, 0.25, 0.08029, 0.08029, 0.08029, 0.08029, 0.04515, 0.1651, 0.04515, 0.1651, 0.1615, 0.1614, 0.1615, 0.1614, 0.1288, 0.0602, 0.1288, 0.0602, 0.1603, 0.1651, 0.1603, 0.1651, 0.1614, 0.1614, 0.1614, 0.1614])
me_cube_001.materials.append(mat_material)
me_cube_001.materials.append(mat_material_001)
me_cube_001.materials.append(mat_material_002)
me_cube_001.use_mirror_vertex_groups = False
me_cube_001.update()

# ---- objects
ob_cube = bpy.data.objects.new('Cube', me_cube)
ob_light = bpy.data.objects.new('Light', light_light)
ob_camera = bpy.data.objects.new('Camera', cam_camera)
ob_cone = bpy.data.objects.new('Cone', me_cone)
ob_cube_001 = bpy.data.objects.new('Cube.001', me_cube_001)

# ---- transforms, parenting, visibility, modifiers, constraints
ob_cube.location = (0.0, 0.0, 0.0)
ob_cube.lock_rotations_4d = False
ob_cube.empty_display_type = 'ARROWS'
ob_cube.lineart.crease_threshold = 0.0
_m = ob_cube.modifiers.new('Mirror', 'MIRROR')
_m.use_axis = (False, True, True)
ob_light.location = (4.076, 1.005, 5.904)
ob_light.rotation_euler = (0.6503, 0.05522, 1.866)
ob_light.lock_rotations_4d = False
ob_light.empty_display_type = 'ARROWS'
ob_light.color = (0.0, 0.0, 0.0, 0.0)
ob_light.lineart.crease_threshold = 0.0
ob_camera.location = (7.359, -6.926, 4.958)
ob_camera.rotation_euler = (1.109, 0.0, 0.8149)
ob_camera.lock_rotations_4d = False
ob_camera.empty_display_type = 'ARROWS'
ob_camera.color = (0.0, 0.0, 0.0, 0.0)
ob_camera.display_type = 'WIRE'
ob_camera.lineart.crease_threshold = 0.0
ob_cone.location = (0.0, 0.0, 0.0)
_m = ob_cone.modifiers.new('Mirror', 'MIRROR')
_m.use_axis = (False, True, True)
ob_cube_001.location = (0.0, 0.0, 0.0)
ob_cube_001.lock_rotations_4d = False
ob_cube_001.empty_display_type = 'ARROWS'
ob_cube_001.lineart.crease_threshold = 0.0
_m = ob_cube_001.modifiers.new('Mirror', 'MIRROR')
_m.use_axis = (False, True, True)

# ---- collection membership
col_collection.objects.link(ob_cube)
col_collection.objects.link(ob_light)
col_collection.objects.link(ob_camera)
col_collection.objects.link(ob_cone)
col_collection.objects.link(ob_cube_001)

# ---- scene / render settings (as saved in the file)
scene.camera = ob_camera
scene.frame_start = 1; scene.frame_end = 250; scene.frame_set(1)
scene.render.engine = 'BLENDER_EEVEE_NEXT'
scene.cycles.sampling_pattern = 'TABULATED_SOBOL'
scene.view_settings.view_transform = 'Filmic'
bpy.context.view_layer.update()
